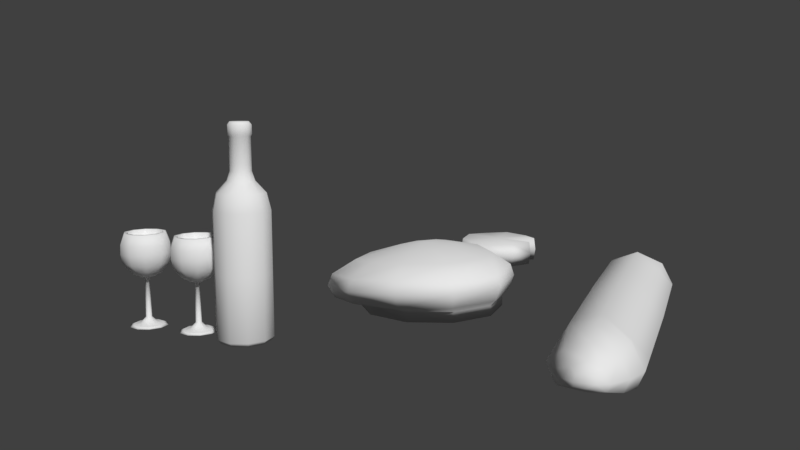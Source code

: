 # Source: French_Edition.blend  (saved by Blender 2.78.0; exported with 4.5.12 LTS)
import bpy
from mathutils import Matrix  # noqa: F401  (used for matrix-valued properties, if any)

bpy.ops.wm.read_factory_settings(use_empty=True)
scene = bpy.context.scene
scene.name = 'Scene'

# ---- collections
col_collection_1 = bpy.data.collections.new('Collection 1'); scene.collection.children.link(col_collection_1)
col_collection_3 = bpy.data.collections.new('Collection 3'); scene.collection.children.link(col_collection_3)
col_collection_3.hide_render = True
col_collection_3.hide_viewport = True

# ---- materials (node trees are filled in below, after node groups)
mat_palette = bpy.data.materials.new('Palette')
mat_palette.alpha_threshold = 0.0
mat_palette.use_transparent_shadow = False
mat_palette.roughness = 0.5
mat_palette.specular_intensity = 0.0
mat_material_002 = bpy.data.materials.new('Material.002')
mat_material_002.alpha_threshold = 0.0
mat_material_002.use_transparent_shadow = False
mat_material_002.diffuse_color = (0.8, 0.6888, 0.3689, 1.0)
mat_material_002.roughness = 0.5
mat_material_002.specular_intensity = 0.0

# ---- material node trees

# ---- world
world_world = bpy.data.worlds.new('World'); scene.world = world_world
world_world.color = (0.05088, 0.05088, 0.05088)
world_world.use_sun_shadow = False
world_world.sun_shadow_jitter_overblur = 0.0
world_world.cycles.sampling_method = 'MANUAL'

# ---- cameras
cam_camera = bpy.data.cameras.new('Camera')
cam_camera.clip_end = 100.0
cam_camera.lens = 35.0
cam_camera.sensor_width = 32.0
cam_camera.sensor_height = 18.0
cam_camera.ortho_scale = 4.214
cam_camera.dof.focus_distance = 0.0
cam_camera.dof.aperture_fstop = 128.0

# ---- meshes
me_cylinder_004 = bpy.data.meshes.new('Cylinder.004')
me_cylinder_004.from_pydata([(0.0, 0.0, -1.0), (1.764e-08, 0.1112, 1.549), (0.0, 1.0, -1.0), (2.131e-08, 0.4412, -0.871), (0.5878, 0.809, -1.0), (0.2593, 0.3569, -0.871), (0.9511, 0.309, -1.0), (0.4196, 0.1363, -0.871), (0.9511, -0.309, -1.0), (0.4196, -0.1363, -0.871), (0.5878, -0.809, -1.0), (0.2593, -0.3569, -0.871), (-8.742e-08, -1.0, -1.0), (-1.726e-08, -0.4412, -0.871), (-0.5878, -0.809, -1.0), (-0.2593, -0.3569, -0.871), (-0.9511, -0.309, -1.0), (-0.4196, -0.1363, -0.871), (-0.9511, 0.309, -1.0), (-0.4196, 0.1363, -0.871), (-0.5878, 0.809, -1.0), (-0.2593, 0.3569, -0.871), (1.823e-08, 0.1592, -0.5649), (2.427e-08, 0.3742, 1.621), (0.09357, 0.1288, -0.5649), (0.1514, 0.04919, -0.5649), (0.1514, -0.04919, -0.5649), (0.09357, -0.1288, -0.5649), (4.317e-09, -0.1592, -0.5649), (-0.09357, -0.1288, -0.5649), (-0.1514, -0.04919, -0.5649), (-0.1514, 0.04919, -0.5649), (-0.09357, 0.1288, -0.5649), (2.54e-08, 0.7142, 1.785), (0.06538, 0.08998, 1.549), (0.1058, 0.03437, 1.549), (0.1058, -0.03437, 1.549), (0.06538, -0.08998, 1.549), (7.914e-09, -0.1112, 1.549), (-0.06538, -0.08998, 1.549), (-0.1058, -0.03437, 1.549), (-0.1058, 0.03437, 1.549), (-0.06538, 0.08998, 1.549), (3.919e-08, 1.207, 2.354), (0.22, 0.3028, 1.621), (0.3559, 0.1156, 1.621), (0.3559, -0.1156, 1.621), (0.22, -0.3028, 1.621), (-8.447e-09, -0.3742, 1.621), (-0.22, -0.3028, 1.621), (-0.3559, -0.1156, 1.621), (-0.3559, 0.1156, 1.621), (-0.22, 0.3028, 1.621), (4.082e-08, 1.293, 3.386), (0.4198, 0.5778, 1.785), (0.6793, 0.2207, 1.785), (0.6793, -0.2207, 1.785), (0.4198, -0.5778, 1.785), (-3.704e-08, -0.7142, 1.785), (-0.4198, -0.5778, 1.785), (-0.6793, -0.2207, 1.785), (-0.6793, 0.2207, 1.785), (-0.4198, 0.5778, 1.785), (1.255, 0.4077, 2.87), (0.7096, 0.9767, 2.354), (1.148, 0.3731, 2.354), (1.148, -0.3731, 2.354), (0.7096, -0.9767, 2.354), (-6.636e-08, -1.207, 2.354), (-0.7096, -0.9767, 2.354), (-1.148, -0.3731, 2.354), (-1.148, 0.3731, 2.354), (-0.7096, 0.9767, 2.354), (0.7601, 1.046, 3.386), (1.23, 0.3996, 3.386), (1.23, -0.3996, 3.386), (0.7601, -1.046, 3.386), (-7.223e-08, -1.293, 3.386), (-0.7601, -1.046, 3.386), (-1.23, -0.3996, 3.386), (-1.23, 0.3996, 3.386), (-0.7601, 1.046, 3.386), (-1.255, -0.4077, 2.87), (0.7755, 1.067, 2.87), (4.288e-08, 1.319, 2.87), (-0.7755, -1.067, 2.87), (-7.247e-08, -1.319, 2.87), (0.7755, -1.067, 2.87), (1.255, -0.4077, 2.87), (-0.7755, 1.067, 2.87), (-1.255, 0.4077, 2.87), (7e-09, 0.9055, 3.932), (0.5322, 0.7326, 3.932), (0.8612, 0.2798, 3.932), (0.8612, -0.2798, 3.932), (0.5322, -0.7326, 3.932), (-4.005e-08, -0.9055, 3.932), (-0.5322, -0.7326, 3.932), (-0.8612, -0.2798, 3.932), (-0.8612, 0.2798, 3.932), (-0.5322, 0.7326, 3.932), (0.6377, 0.8777, 3.932), (3.512e-08, 1.085, 3.932), (1.032, 0.3353, 3.932), (1.032, -0.3353, 3.932), (0.6377, -0.8777, 3.932), (-5.973e-08, -1.085, 3.932), (-0.6377, -0.8777, 3.932), (-1.032, -0.3353, 3.932), (-1.032, 0.3353, 3.932), (-0.6377, 0.8777, 3.932), (1.01e-08, 1.063, 3.399), (4.31e-08, -5.159e-08, 3.399), (0.6247, 0.8598, 3.399), (1.011, 0.3284, 3.399), (1.011, -0.3284, 3.399), (0.6247, -0.8598, 3.399), (-4.512e-08, -1.063, 3.399), (-0.6247, -0.8598, 3.399), (-1.011, -0.3284, 3.399), (-1.011, 0.3284, 3.399), (-0.6247, 0.8598, 3.399), (8.08e-09, 0.7707, -0.9177), (0.453, 0.6235, -0.9177), (0.733, 0.2382, -0.9177), (0.733, -0.2382, -0.9177), (0.453, -0.6235, -0.9177), (-5.93e-08, -0.7707, -0.9177), (-0.453, -0.6235, -0.9177), (-0.733, -0.2382, -0.9177), (-0.733, 0.2382, -0.9177), (-0.453, 0.6235, -0.9177)], [], [(0, 2, 4), (3, 21, 32, 22), (122, 3, 5, 123), (0, 4, 6), (7, 5, 24, 25), (123, 5, 7, 124), (0, 6, 8), (11, 9, 26, 27), (124, 7, 9, 125), (0, 8, 10), (15, 13, 28, 29), (125, 9, 11, 126), (0, 10, 12), (19, 17, 30, 31), (126, 11, 13, 127), (0, 12, 14), (9, 7, 25, 26), (127, 13, 15, 128), (0, 14, 16), (13, 11, 27, 28), (128, 15, 17, 129), (0, 16, 18), (17, 15, 29, 30), (129, 17, 19, 130), (0, 18, 20), (21, 19, 31, 32), (130, 19, 21, 131), (0, 20, 2), (5, 3, 22, 24), (131, 21, 3, 122), (31, 30, 40, 41), (24, 22, 1, 34), (22, 32, 42, 1), (29, 28, 38, 39), (27, 26, 36, 37), (32, 31, 41, 42), (25, 24, 34, 35), (30, 29, 39, 40), (28, 27, 37, 38), (26, 25, 35, 36), (36, 35, 45, 46), (41, 40, 50, 51), (34, 1, 23, 44), (1, 42, 52, 23), (39, 38, 48, 49), (37, 36, 46, 47), (42, 41, 51, 52), (35, 34, 44, 45), (40, 39, 49, 50), (38, 37, 47, 48), (48, 47, 57, 58), (46, 45, 55, 56), (51, 50, 60, 61), (44, 23, 33, 54), (23, 52, 62, 33), (49, 48, 58, 59), (47, 46, 56, 57), (52, 51, 61, 62), (45, 44, 54, 55), (50, 49, 59, 60), (58, 57, 67, 68), (56, 55, 65, 66), (61, 60, 70, 71), (54, 33, 43, 64), (33, 62, 72, 43), (59, 58, 68, 69), (57, 56, 66, 67), (62, 61, 71, 72), (55, 54, 64, 65), (60, 59, 69, 70), (63, 83, 73, 74), (82, 85, 78, 79), (86, 87, 76, 77), (88, 63, 74, 75), (90, 82, 79, 80), (83, 84, 53, 73), (84, 89, 81, 53), (85, 86, 77, 78), (87, 88, 75, 76), (89, 90, 80, 81), (81, 80, 109, 110), (74, 73, 101, 103), (79, 78, 107, 108), (77, 76, 105, 106), (75, 74, 103, 104), (80, 79, 108, 109), (73, 53, 102, 101), (53, 81, 110, 102), (78, 77, 106, 107), (76, 75, 104, 105), (72, 71, 90, 89), (67, 66, 88, 87), (69, 68, 86, 85), (43, 72, 89, 84), (64, 43, 84, 83), (71, 70, 82, 90), (66, 65, 63, 88), (68, 67, 87, 86), (70, 69, 85, 82), (65, 64, 83, 63), (91, 100, 121, 111), (94, 93, 114, 115), (97, 96, 117, 118), (100, 99, 120, 121), (93, 92, 113, 114), (96, 95, 116, 117), (99, 98, 119, 120), (92, 91, 111, 113), (95, 94, 115, 116), (98, 97, 118, 119), (91, 92, 101, 102), (92, 93, 103, 101), (93, 94, 104, 103), (94, 95, 105, 104), (95, 96, 106, 105), (96, 97, 107, 106), (97, 98, 108, 107), (98, 99, 109, 108), (99, 100, 110, 109), (100, 91, 102, 110), (112, 113, 111), (112, 114, 113), (112, 115, 114), (112, 116, 115), (112, 117, 116), (112, 118, 117), (112, 119, 118), (112, 120, 119), (112, 121, 120), (112, 111, 121), (20, 131, 122, 2), (18, 130, 131, 20), (16, 129, 130, 18), (14, 128, 129, 16), (12, 127, 128, 14), (10, 126, 127, 12), (8, 125, 126, 10), (6, 124, 125, 8), (4, 123, 124, 6), (2, 122, 123, 4)])
me_cylinder_004.polygons.foreach_set('use_smooth', [True] * 140)
_uv = me_cylinder_004.uv_layers.new(name='UVMap')
_uv.uv.foreach_set('vector', [0.2109, 0.7906, 0.2109, 0.7906, 0.2109, 0.7906, 0.2109, 0.7906, 0.2109, 0.7906, 0.2109, 0.7906, 0.2109, 0.7906, 0.2109, 0.7906, 0.2109, 0.7906, 0.2109, 0.7906, 0.2109, 0.7906, 0.2109, 0.7906, 0.2109, 0.7906, 0.2109, 0.7906, 0.2109, 0.7906, 0.2109, 0.7906, 0.2109, 0.7906, 0.2109, 0.7906, 0.2109, 0.7906, 0.2109, 0.7906, 0.2109, 0.7906, 0.2109, 0.7906, 0.2109, 0.7906, 0.2109, 0.7906, 0.2109, 0.7906, 0.2109, 0.7906, 0.2109, 0.7906, 0.2109, 0.7906, 0.2109, 0.7906, 0.2109, 0.7906, 0.2109, 0.7906, 0.2109, 0.7906, 0.2109, 0.7906, 0.2109, 0.7906, 0.2109, 0.7906, 0.2109, 0.7906, 0.2109, 0.7906, 0.2109, 0.7906, 0.2109, 0.7906, 0.2109, 0.7906, 0.2109, 0.7906, 0.2109, 0.7906, 0.2109, 0.7906, 0.2109, 0.7906, 0.2109, 0.7906, 0.2109, 0.7906, 0.2109, 0.7906, 0.2109, 0.7906, 0.2109, 0.7906, 0.2109, 0.7906, 0.2109, 0.7906, 0.2109, 0.7906, 0.2109, 0.7906, 0.2109, 0.7906, 0.2109, 0.7906, 0.2109, 0.7906, 0.2109, 0.7906, 0.2109, 0.7906, 0.2109, 0.7906, 0.2109, 0.7906, 0.2109, 0.7906, 0.2109, 0.7906, 0.2109, 0.7906, 0.2109, 0.7906, 0.2109, 0.7906, 0.2109, 0.7906, 0.2109, 0.7906, 0.2109, 0.7906, 0.2109, 0.7906, 0.2109, 0.7906, 0.2109, 0.7906, 0.2109, 0.7906, 0.2109, 0.7906, 0.2109, 0.7906, 0.2109, 0.7906, 0.2109, 0.7906, 0.2109, 0.7906, 0.2109, 0.7906, 0.2109, 0.7906, 0.2109, 0.7906, 0.2109, 0.7906, 0.2109, 0.7906, 0.2109, 0.7906, 0.2109, 0.7906, 0.2109, 0.7906, 0.2109, 0.7906, 0.2109, 0.7906, 0.2109, 0.7906, 0.2109, 0.7906, 0.2109, 0.7906, 0.2109, 0.7906, 0.2109, 0.7906, 0.2109, 0.7906, 0.2109, 0.7906, 0.2109, 0.7906, 0.2109, 0.7906, 0.2109, 0.7906, 0.2109, 0.7906, 0.2109, 0.7906, 0.2109, 0.7906, 0.2109, 0.7906, 0.2109, 0.7906, 0.2109, 0.7906, 0.2109, 0.7906, 0.2109, 0.7906, 0.2109, 0.7906, 0.2109, 0.7906, 0.2109, 0.7906, 0.2109, 0.7906, 0.2109, 0.7906, 0.2109, 0.7906, 0.2109, 0.7906, 0.2109, 0.7906, 0.2109, 0.7906, 0.2109, 0.7906, 0.2109, 0.7906, 0.2109, 0.7906, 0.2109, 0.7906, 0.2109, 0.7906, 0.2109, 0.7906, 0.2109, 0.7906, 0.2109, 0.7906, 0.2109, 0.7906, 0.2109, 0.7906, 0.2109, 0.7906, 0.2109, 0.7906, 0.2109, 0.7906, 0.2109, 0.7906, 0.2109, 0.7906, 0.2109, 0.7906, 0.2109, 0.7906, 0.2109, 0.7906, 0.2109, 0.7906, 0.2109, 0.7906, 0.2109, 0.7906, 0.2109, 0.7906, 0.2109, 0.7906, 0.2109, 0.7906, 0.2109, 0.7906, 0.2109, 0.7906, 0.2109, 0.7906, 0.2109, 0.7906, 0.2109, 0.7906, 0.2109, 0.7906, 0.2109, 0.7906, 0.2109, 0.7906, 0.2109, 0.7906, 0.2109, 0.7906, 0.2109, 0.7906, 0.2109, 0.7906, 0.2109, 0.7906, 0.2109, 0.7906, 0.2109, 0.7906, 0.2109, 0.7906, 0.2109, 0.7906, 0.2109, 0.7906, 0.2109, 0.7906, 0.2109, 0.7906, 0.2109, 0.7906, 0.2109, 0.7906, 0.2109, 0.7906, 0.2109, 0.7906, 0.2109, 0.7906, 0.2109, 0.7906, 0.2109, 0.7906, 0.2109, 0.7906, 0.2109, 0.7906, 0.2109, 0.7906, 0.2109, 0.7906, 0.2109, 0.7906, 0.2109, 0.7906, 0.2109, 0.7906, 0.2109, 0.7906, 0.2109, 0.7906, 0.2109, 0.7906, 0.2109, 0.7906, 0.2109, 0.7906, 0.2109, 0.7906, 0.2109, 0.7906, 0.2109, 0.7906, 0.2109, 0.7906, 0.2109, 0.7906, 0.2109, 0.7906, 0.2109, 0.7906, 0.2109, 0.7906, 0.2109, 0.7906, 0.2109, 0.7906, 0.2109, 0.7906, 0.2109, 0.7906, 0.2109, 0.7906, 0.2109, 0.7906, 0.2109, 0.7906, 0.2109, 0.7906, 0.2109, 0.7906, 0.2109, 0.7906, 0.2109, 0.7906, 0.2109, 0.7906, 0.2109, 0.7906, 0.2109, 0.7906, 0.2109, 0.7906, 0.2109, 0.7906, 0.2109, 0.7906, 0.2109, 0.7906, 0.2109, 0.7906, 0.2109, 0.7906, 0.2109, 0.7906, 0.2109, 0.7906, 0.2109, 0.7906, 0.2109, 0.7906, 0.2109, 0.7906, 0.2109, 0.7906, 0.2109, 0.7906, 0.2109, 0.7906, 0.2109, 0.7906, 0.2109, 0.7906, 0.2109, 0.7906, 0.2109, 0.7906, 0.2109, 0.7906, 0.2109, 0.7906, 0.2109, 0.7906, 0.2109, 0.7906, 0.2109, 0.7906, 0.2109, 0.7906, 0.2109, 0.7906, 0.2109, 0.7906, 0.2109, 0.7906, 0.2109, 0.7906, 0.2109, 0.7906, 0.2109, 0.7906, 0.2109, 0.7906, 0.2109, 0.7906, 0.2109, 0.7906, 0.2109, 0.7906, 0.2109, 0.7906, 0.2109, 0.7906, 0.2109, 0.7906, 0.2109, 0.7906, 0.2109, 0.7906, 0.2109, 0.7906, 0.2109, 0.7906, 0.2109, 0.7906, 0.2109, 0.7906, 0.2109, 0.7906, 0.2109, 0.7906, 0.2109, 0.7906, 0.2109, 0.7906, 0.2109, 0.7906, 0.2109, 0.7906, 0.2109, 0.7906, 0.2109, 0.7906, 0.2109, 0.7906, 0.2109, 0.7906, 0.2109, 0.7906, 0.2109, 0.7906, 0.2109, 0.7906, 0.2109, 0.7906, 0.2109, 0.7906, 0.2109, 0.7906, 0.2109, 0.7906, 0.2109, 0.7906, 0.2109, 0.7906, 0.2109, 0.7906, 0.2109, 0.7906, 0.2109, 0.7906, 0.2109, 0.7906, 0.2109, 0.7906, 0.2109, 0.7906, 0.2109, 0.7906, 0.2109, 0.7906, 0.2109, 0.7906, 0.2109, 0.7906, 0.2109, 0.7906, 0.2109, 0.7906, 0.2109, 0.7906, 0.2109, 0.7906, 0.2109, 0.7906, 0.2109, 0.7906, 0.2109, 0.7906, 0.2109, 0.7906, 0.2109, 0.7906, 0.2109, 0.7906, 0.2109, 0.7906, 0.2109, 0.7906, 0.2109, 0.7906, 0.2109, 0.7906, 0.2109, 0.7906, 0.2109, 0.7906, 0.2109, 0.7906, 0.2109, 0.7906, 0.2109, 0.7906, 0.2109, 0.7906, 0.2109, 0.7906, 0.2109, 0.7906, 0.2109, 0.7906, 0.2109, 0.7906, 0.2109, 0.7906, 0.2109, 0.7906, 0.2109, 0.7906, 0.2109, 0.7906, 0.2109, 0.7906, 0.2109, 0.7906, 0.2109, 0.7906, 0.2109, 0.7906, 0.2109, 0.7906, 0.2109, 0.7906, 0.2109, 0.7906, 0.2109, 0.7906, 0.2109, 0.7906, 0.2109, 0.7906, 0.2109, 0.7906, 0.2109, 0.7906, 0.2109, 0.7906, 0.2109, 0.7906, 0.2109, 0.7906, 0.2109, 0.7906, 0.2109, 0.7906, 0.2109, 0.7906, 0.2109, 0.7906, 0.2109, 0.7906, 0.2109, 0.7906, 0.2109, 0.7906, 0.2109, 0.7906, 0.2109, 0.7906, 0.2109, 0.7906, 0.2109, 0.7906, 0.2109, 0.7906, 0.2109, 0.7906, 0.2109, 0.7906, 0.2109, 0.7906, 0.2109, 0.7906, 0.2109, 0.7906, 0.2109, 0.7906, 0.2109, 0.7906, 0.2109, 0.7906, 0.2109, 0.7906, 0.2109, 0.7906, 0.2109, 0.7906, 0.2109, 0.7906, 0.2109, 0.7906, 0.2109, 0.7906, 0.2109, 0.7906, 0.2109, 0.7906, 0.2109, 0.7906, 0.2109, 0.7906, 0.2109, 0.7906, 0.2109, 0.7906, 0.2109, 0.7906, 0.2109, 0.7906, 0.2109, 0.7906, 0.2109, 0.7906, 0.2109, 0.7906, 0.2109, 0.7906, 0.2109, 0.7906, 0.2109, 0.7906, 0.2109, 0.7906, 0.2109, 0.7906, 0.2109, 0.7906, 0.2109, 0.7906, 0.2109, 0.7906, 0.2109, 0.7906, 0.2109, 0.7906, 0.2109, 0.7906, 0.2109, 0.7906, 0.2109, 0.7906, 0.2109, 0.7906, 0.2109, 0.7906, 0.2109, 0.7906, 0.2109, 0.7906, 0.2109, 0.7906, 0.2109, 0.7906, 0.2109, 0.7906, 0.2109, 0.7906, 0.2109, 0.7906, 0.2109, 0.7906, 0.2109, 0.7906, 0.2109, 0.7906, 0.2109, 0.7906, 0.2109, 0.7906, 0.2109, 0.7906, 0.2109, 0.7906, 0.2109, 0.7906, 0.2109, 0.7906, 0.2109, 0.7906, 0.2109, 0.7906, 0.2109, 0.7906, 0.2109, 0.7906, 0.2109, 0.7906, 0.2109, 0.7906, 0.2109, 0.7906, 0.2109, 0.7906, 0.2109, 0.7906, 0.2109, 0.7906, 0.2109, 0.7906, 0.2109, 0.7906, 0.2109, 0.7906, 0.2109, 0.7906, 0.2109, 0.7906, 0.2109, 0.7906, 0.2109, 0.7906, 0.2109, 0.7906, 0.2109, 0.7906, 0.2109, 0.7906, 0.2109, 0.7906, 0.2109, 0.7906, 0.2109, 0.7906, 0.2109, 0.7906, 0.2109, 0.7906, 0.2109, 0.7906, 0.2109, 0.7906, 0.2109, 0.7906, 0.2109, 0.7906, 0.2109, 0.7906, 0.2109, 0.7906, 0.2109, 0.7906, 0.2109, 0.7906, 0.2109, 0.7906, 0.2109, 0.7906, 0.2109, 0.7906, 0.2109, 0.7906, 0.2109, 0.7906, 0.2109, 0.7906, 0.2109, 0.7906, 0.2109, 0.7906, 0.2109, 0.7906, 0.2109, 0.7906, 0.2109, 0.7906, 0.2109, 0.7906, 0.2109, 0.7906, 0.2109, 0.7906, 0.2109, 0.7906, 0.2109, 0.7906, 0.2109, 0.7906, 0.2109, 0.7906, 0.2109, 0.7906, 0.2109, 0.7906, 0.2109, 0.7906, 0.2109, 0.7906, 0.2109, 0.7906, 0.2109, 0.7906, 0.2109, 0.7906, 0.2109, 0.7906, 0.2109, 0.7906, 0.2109, 0.7906, 0.2109, 0.7906, 0.2109, 0.7906, 0.2109, 0.7906, 0.2109, 0.7906, 0.2109, 0.7906, 0.2109, 0.7906, 0.2109, 0.7906, 0.2109, 0.7906, 0.2109, 0.7906, 0.2109, 0.7906, 0.2109, 0.7906, 0.2109, 0.7906, 0.2109, 0.7906, 0.2109, 0.7906, 0.2109, 0.7906, 0.2109, 0.7906, 0.2109, 0.7906, 0.2109, 0.7906, 0.2109, 0.7906, 0.2109, 0.7906, 0.2109, 0.7906, 0.2109, 0.7906, 0.2109, 0.7906, 0.2109, 0.7906, 0.2109, 0.7906, 0.2109, 0.7906, 0.2109, 0.7906, 0.2109, 0.7906, 0.2109, 0.7906, 0.2109, 0.7906, 0.2109, 0.7906, 0.2109, 0.7906, 0.2109, 0.7906, 0.2109, 0.7906, 0.2109, 0.7906, 0.2109, 0.7906, 0.2109, 0.7906, 0.2109, 0.7906, 0.2109, 0.7906, 0.2109, 0.7906, 0.2109, 0.7906, 0.2109, 0.7906, 0.2109, 0.7906, 0.2109, 0.7906, 0.2109, 0.7906, 0.2109, 0.7906, 0.2109, 0.7906, 0.2109, 0.7906, 0.2109, 0.7906, 0.2109, 0.7906, 0.2109, 0.7906, 0.2109, 0.7906, 0.2109, 0.7906, 0.2109, 0.7906, 0.2109, 0.7906, 0.2109, 0.7906, 0.2109, 0.7906, 0.2109, 0.7906, 0.2109, 0.7906, 0.2109, 0.7906, 0.2109, 0.7906, 0.2109, 0.7906, 0.2109, 0.7906, 0.2109, 0.7906, 0.2109, 0.7906, 0.2109, 0.7906, 0.2109, 0.7906, 0.2109, 0.7906, 0.2109, 0.7906, 0.2109, 0.7906, 0.2109, 0.7906, 0.2109, 0.7906, 0.2109, 0.7906, 0.2109, 0.7906, 0.2109, 0.7906, 0.2109, 0.7906, 0.2109, 0.7906, 0.2109, 0.7906, 0.2109, 0.7906, 0.2109, 0.7906, 0.2109, 0.7906, 0.2109, 0.7906, 0.2109, 0.7906, 0.2109, 0.7906, 0.2109, 0.7906, 0.2109, 0.7906, 0.2109, 0.7906, 0.2109, 0.7906, 0.2109, 0.7906, 0.2109, 0.7906, 0.2109, 0.7906, 0.2109, 0.7906, 0.2109, 0.7906, 0.2109, 0.7906, 0.2109, 0.7906, 0.2109, 0.7906, 0.2109, 0.7906])
me_cylinder_004.materials.append(mat_palette)
me_cylinder_004.use_remesh_preserve_volume = False
me_cylinder_004.use_remesh_preserve_attributes = False
me_cylinder_004.use_mirror_vertex_groups = False
me_cylinder_004.update()
me_cylinder_003 = bpy.data.meshes.new('Cylinder.003')
me_cylinder_003.from_pydata([(0.0, 0.0, -1.0), (1.764e-08, 0.1112, 1.549), (0.0, 1.0, -1.0), (2.131e-08, 0.4412, -0.871), (0.5878, 0.809, -1.0), (0.2593, 0.3569, -0.871), (0.9511, 0.309, -1.0), (0.4196, 0.1363, -0.871), (0.9511, -0.309, -1.0), (0.4196, -0.1363, -0.871), (0.5878, -0.809, -1.0), (0.2593, -0.3569, -0.871), (-8.742e-08, -1.0, -1.0), (-1.726e-08, -0.4412, -0.871), (-0.5878, -0.809, -1.0), (-0.2593, -0.3569, -0.871), (-0.9511, -0.309, -1.0), (-0.4196, -0.1363, -0.871), (-0.9511, 0.309, -1.0), (-0.4196, 0.1363, -0.871), (-0.5878, 0.809, -1.0), (-0.2593, 0.3569, -0.871), (1.823e-08, 0.1592, -0.5649), (2.427e-08, 0.3742, 1.621), (0.09357, 0.1288, -0.5649), (0.1514, 0.04919, -0.5649), (0.1514, -0.04919, -0.5649), (0.09357, -0.1288, -0.5649), (4.317e-09, -0.1592, -0.5649), (-0.09357, -0.1288, -0.5649), (-0.1514, -0.04919, -0.5649), (-0.1514, 0.04919, -0.5649), (-0.09357, 0.1288, -0.5649), (2.54e-08, 0.7142, 1.785), (0.06538, 0.08998, 1.549), (0.1058, 0.03437, 1.549), (0.1058, -0.03437, 1.549), (0.06538, -0.08998, 1.549), (7.914e-09, -0.1112, 1.549), (-0.06538, -0.08998, 1.549), (-0.1058, -0.03437, 1.549), (-0.1058, 0.03437, 1.549), (-0.06538, 0.08998, 1.549), (3.919e-08, 1.207, 2.354), (0.22, 0.3028, 1.621), (0.3559, 0.1156, 1.621), (0.3559, -0.1156, 1.621), (0.22, -0.3028, 1.621), (-8.447e-09, -0.3742, 1.621), (-0.22, -0.3028, 1.621), (-0.3559, -0.1156, 1.621), (-0.3559, 0.1156, 1.621), (-0.22, 0.3028, 1.621), (4.082e-08, 1.293, 3.386), (0.4198, 0.5778, 1.785), (0.6793, 0.2207, 1.785), (0.6793, -0.2207, 1.785), (0.4198, -0.5778, 1.785), (-3.704e-08, -0.7142, 1.785), (-0.4198, -0.5778, 1.785), (-0.6793, -0.2207, 1.785), (-0.6793, 0.2207, 1.785), (-0.4198, 0.5778, 1.785), (1.255, 0.4077, 2.87), (0.7096, 0.9767, 2.354), (1.148, 0.3731, 2.354), (1.148, -0.3731, 2.354), (0.7096, -0.9767, 2.354), (-6.636e-08, -1.207, 2.354), (-0.7096, -0.9767, 2.354), (-1.148, -0.3731, 2.354), (-1.148, 0.3731, 2.354), (-0.7096, 0.9767, 2.354), (0.7601, 1.046, 3.386), (1.23, 0.3996, 3.386), (1.23, -0.3996, 3.386), (0.7601, -1.046, 3.386), (-7.223e-08, -1.293, 3.386), (-0.7601, -1.046, 3.386), (-1.23, -0.3996, 3.386), (-1.23, 0.3996, 3.386), (-0.7601, 1.046, 3.386), (-1.255, -0.4077, 2.87), (0.7755, 1.067, 2.87), (4.288e-08, 1.319, 2.87), (-0.7755, -1.067, 2.87), (-7.247e-08, -1.319, 2.87), (0.7755, -1.067, 2.87), (1.255, -0.4077, 2.87), (-0.7755, 1.067, 2.87), (-1.255, 0.4077, 2.87), (7e-09, 0.9055, 3.932), (0.5322, 0.7326, 3.932), (0.8612, 0.2798, 3.932), (0.8612, -0.2798, 3.932), (0.5322, -0.7326, 3.932), (-4.005e-08, -0.9055, 3.932), (-0.5322, -0.7326, 3.932), (-0.8612, -0.2798, 3.932), (-0.8612, 0.2798, 3.932), (-0.5322, 0.7326, 3.932), (0.6377, 0.8777, 3.932), (3.512e-08, 1.085, 3.932), (1.032, 0.3353, 3.932), (1.032, -0.3353, 3.932), (0.6377, -0.8777, 3.932), (-5.973e-08, -1.085, 3.932), (-0.6377, -0.8777, 3.932), (-1.032, -0.3353, 3.932), (-1.032, 0.3353, 3.932), (-0.6377, 0.8777, 3.932), (1.082e-08, 1.099, 3.353), (4.496e-08, -5.467e-08, 3.353), (0.6462, 0.8894, 3.353), (1.046, 0.3397, 3.353), (1.046, -0.3397, 3.353), (0.6462, -0.8894, 3.353), (-4.63e-08, -1.099, 3.353), (-0.6462, -0.8894, 3.353), (-1.046, -0.3397, 3.353), (-1.046, 0.3397, 3.353), (-0.6462, 0.8894, 3.353), (8.08e-09, 0.7707, -0.9177), (0.453, 0.6235, -0.9177), (0.733, 0.2382, -0.9177), (0.733, -0.2382, -0.9177), (0.453, -0.6235, -0.9177), (-5.93e-08, -0.7707, -0.9177), (-0.453, -0.6235, -0.9177), (-0.733, -0.2382, -0.9177), (-0.733, 0.2382, -0.9177), (-0.453, 0.6235, -0.9177)], [], [(0, 2, 4), (3, 21, 32, 22), (122, 3, 5, 123), (0, 4, 6), (7, 5, 24, 25), (123, 5, 7, 124), (0, 6, 8), (11, 9, 26, 27), (124, 7, 9, 125), (0, 8, 10), (15, 13, 28, 29), (125, 9, 11, 126), (0, 10, 12), (19, 17, 30, 31), (126, 11, 13, 127), (0, 12, 14), (9, 7, 25, 26), (127, 13, 15, 128), (0, 14, 16), (13, 11, 27, 28), (128, 15, 17, 129), (0, 16, 18), (17, 15, 29, 30), (129, 17, 19, 130), (0, 18, 20), (21, 19, 31, 32), (130, 19, 21, 131), (0, 20, 2), (5, 3, 22, 24), (131, 21, 3, 122), (31, 30, 40, 41), (24, 22, 1, 34), (22, 32, 42, 1), (29, 28, 38, 39), (27, 26, 36, 37), (32, 31, 41, 42), (25, 24, 34, 35), (30, 29, 39, 40), (28, 27, 37, 38), (26, 25, 35, 36), (36, 35, 45, 46), (41, 40, 50, 51), (34, 1, 23, 44), (1, 42, 52, 23), (39, 38, 48, 49), (37, 36, 46, 47), (42, 41, 51, 52), (35, 34, 44, 45), (40, 39, 49, 50), (38, 37, 47, 48), (48, 47, 57, 58), (46, 45, 55, 56), (51, 50, 60, 61), (44, 23, 33, 54), (23, 52, 62, 33), (49, 48, 58, 59), (47, 46, 56, 57), (52, 51, 61, 62), (45, 44, 54, 55), (50, 49, 59, 60), (58, 57, 67, 68), (56, 55, 65, 66), (61, 60, 70, 71), (54, 33, 43, 64), (33, 62, 72, 43), (59, 58, 68, 69), (57, 56, 66, 67), (62, 61, 71, 72), (55, 54, 64, 65), (60, 59, 69, 70), (63, 83, 73, 74), (82, 85, 78, 79), (86, 87, 76, 77), (88, 63, 74, 75), (90, 82, 79, 80), (83, 84, 53, 73), (84, 89, 81, 53), (85, 86, 77, 78), (87, 88, 75, 76), (89, 90, 80, 81), (81, 80, 109, 110), (74, 73, 101, 103), (79, 78, 107, 108), (77, 76, 105, 106), (75, 74, 103, 104), (80, 79, 108, 109), (73, 53, 102, 101), (53, 81, 110, 102), (78, 77, 106, 107), (76, 75, 104, 105), (72, 71, 90, 89), (67, 66, 88, 87), (69, 68, 86, 85), (43, 72, 89, 84), (64, 43, 84, 83), (71, 70, 82, 90), (66, 65, 63, 88), (68, 67, 87, 86), (70, 69, 85, 82), (65, 64, 83, 63), (91, 100, 121, 111), (94, 93, 114, 115), (97, 96, 117, 118), (100, 99, 120, 121), (93, 92, 113, 114), (96, 95, 116, 117), (99, 98, 119, 120), (92, 91, 111, 113), (95, 94, 115, 116), (98, 97, 118, 119), (91, 92, 101, 102), (92, 93, 103, 101), (93, 94, 104, 103), (94, 95, 105, 104), (95, 96, 106, 105), (96, 97, 107, 106), (97, 98, 108, 107), (98, 99, 109, 108), (99, 100, 110, 109), (100, 91, 102, 110), (112, 113, 111), (112, 114, 113), (112, 115, 114), (112, 116, 115), (112, 117, 116), (112, 118, 117), (112, 119, 118), (112, 120, 119), (112, 121, 120), (112, 111, 121), (20, 131, 122, 2), (18, 130, 131, 20), (16, 129, 130, 18), (14, 128, 129, 16), (12, 127, 128, 14), (10, 126, 127, 12), (8, 125, 126, 10), (6, 124, 125, 8), (4, 123, 124, 6), (2, 122, 123, 4)])
me_cylinder_003.polygons.foreach_set('use_smooth', [True] * 140)
_uv = me_cylinder_003.uv_layers.new(name='UVMap')
_uv.uv.foreach_set('vector', [0.2109, 0.7906, 0.2109, 0.7906, 0.2109, 0.7906, 0.2109, 0.7906, 0.2109, 0.7906, 0.2109, 0.7906, 0.2109, 0.7906, 0.2109, 0.7906, 0.2109, 0.7906, 0.2109, 0.7906, 0.2109, 0.7906, 0.2109, 0.7906, 0.2109, 0.7906, 0.2109, 0.7906, 0.2109, 0.7906, 0.2109, 0.7906, 0.2109, 0.7906, 0.2109, 0.7906, 0.2109, 0.7906, 0.2109, 0.7906, 0.2109, 0.7906, 0.2109, 0.7906, 0.2109, 0.7906, 0.2109, 0.7906, 0.2109, 0.7906, 0.2109, 0.7906, 0.2109, 0.7906, 0.2109, 0.7906, 0.2109, 0.7906, 0.2109, 0.7906, 0.2109, 0.7906, 0.2109, 0.7906, 0.2109, 0.7906, 0.2109, 0.7906, 0.2109, 0.7906, 0.2109, 0.7906, 0.2109, 0.7906, 0.2109, 0.7906, 0.2109, 0.7906, 0.2109, 0.7906, 0.2109, 0.7906, 0.2109, 0.7906, 0.2109, 0.7906, 0.2109, 0.7906, 0.2109, 0.7906, 0.2109, 0.7906, 0.2109, 0.7906, 0.2109, 0.7906, 0.2109, 0.7906, 0.2109, 0.7906, 0.2109, 0.7906, 0.2109, 0.7906, 0.2109, 0.7906, 0.2109, 0.7906, 0.2109, 0.7906, 0.2109, 0.7906, 0.2109, 0.7906, 0.2109, 0.7906, 0.2109, 0.7906, 0.2109, 0.7906, 0.2109, 0.7906, 0.2109, 0.7906, 0.2109, 0.7906, 0.2109, 0.7906, 0.2109, 0.7906, 0.2109, 0.7906, 0.2109, 0.7906, 0.2109, 0.7906, 0.2109, 0.7906, 0.2109, 0.7906, 0.2109, 0.7906, 0.2109, 0.7906, 0.2109, 0.7906, 0.2109, 0.7906, 0.2109, 0.7906, 0.2109, 0.7906, 0.2109, 0.7906, 0.2109, 0.7906, 0.2109, 0.7906, 0.2109, 0.7906, 0.2109, 0.7906, 0.2109, 0.7906, 0.2109, 0.7906, 0.2109, 0.7906, 0.2109, 0.7906, 0.2109, 0.7906, 0.2109, 0.7906, 0.2109, 0.7906, 0.2109, 0.7906, 0.2109, 0.7906, 0.2109, 0.7906, 0.2109, 0.7906, 0.2109, 0.7906, 0.2109, 0.7906, 0.2109, 0.7906, 0.2109, 0.7906, 0.2109, 0.7906, 0.2109, 0.7906, 0.2109, 0.7906, 0.2109, 0.7906, 0.2109, 0.7906, 0.2109, 0.7906, 0.2109, 0.7906, 0.2109, 0.7906, 0.2109, 0.7906, 0.2109, 0.7906, 0.2109, 0.7906, 0.2109, 0.7906, 0.2109, 0.7906, 0.2109, 0.7906, 0.2109, 0.7906, 0.2109, 0.7906, 0.2109, 0.7906, 0.2109, 0.7906, 0.2109, 0.7906, 0.2109, 0.7906, 0.2109, 0.7906, 0.2109, 0.7906, 0.2109, 0.7906, 0.2109, 0.7906, 0.2109, 0.7906, 0.2109, 0.7906, 0.2109, 0.7906, 0.2109, 0.7906, 0.2109, 0.7906, 0.2109, 0.7906, 0.2109, 0.7906, 0.2109, 0.7906, 0.2109, 0.7906, 0.2109, 0.7906, 0.2109, 0.7906, 0.2109, 0.7906, 0.2109, 0.7906, 0.2109, 0.7906, 0.2109, 0.7906, 0.2109, 0.7906, 0.2109, 0.7906, 0.2109, 0.7906, 0.2109, 0.7906, 0.2109, 0.7906, 0.2109, 0.7906, 0.2109, 0.7906, 0.2109, 0.7906, 0.2109, 0.7906, 0.2109, 0.7906, 0.2109, 0.7906, 0.2109, 0.7906, 0.2109, 0.7906, 0.2109, 0.7906, 0.2109, 0.7906, 0.2109, 0.7906, 0.2109, 0.7906, 0.2109, 0.7906, 0.2109, 0.7906, 0.2109, 0.7906, 0.2109, 0.7906, 0.2109, 0.7906, 0.2109, 0.7906, 0.2109, 0.7906, 0.2109, 0.7906, 0.2109, 0.7906, 0.2109, 0.7906, 0.2109, 0.7906, 0.2109, 0.7906, 0.2109, 0.7906, 0.2109, 0.7906, 0.2109, 0.7906, 0.2109, 0.7906, 0.2109, 0.7906, 0.2109, 0.7906, 0.2109, 0.7906, 0.2109, 0.7906, 0.2109, 0.7906, 0.2109, 0.7906, 0.2109, 0.7906, 0.2109, 0.7906, 0.2109, 0.7906, 0.2109, 0.7906, 0.2109, 0.7906, 0.2109, 0.7906, 0.2109, 0.7906, 0.2109, 0.7906, 0.2109, 0.7906, 0.2109, 0.7906, 0.2109, 0.7906, 0.2109, 0.7906, 0.2109, 0.7906, 0.2109, 0.7906, 0.2109, 0.7906, 0.2109, 0.7906, 0.9328, 0.6922, 0.9328, 0.6922, 0.9328, 0.6922, 0.9328, 0.6922, 0.9328, 0.6922, 0.9328, 0.6922, 0.9328, 0.6922, 0.9328, 0.6922, 0.9328, 0.6922, 0.9328, 0.6922, 0.9328, 0.6922, 0.9328, 0.6922, 0.9328, 0.6922, 0.9328, 0.6922, 0.9328, 0.6922, 0.9328, 0.6922, 0.9328, 0.6922, 0.9328, 0.6922, 0.9328, 0.6922, 0.9328, 0.6922, 0.9328, 0.6922, 0.9328, 0.6922, 0.9328, 0.6922, 0.9328, 0.6922, 0.9328, 0.6922, 0.9328, 0.6922, 0.9328, 0.6922, 0.9328, 0.6922, 0.9328, 0.6922, 0.9328, 0.6922, 0.9328, 0.6922, 0.9328, 0.6922, 0.9328, 0.6922, 0.9328, 0.6922, 0.9328, 0.6922, 0.9328, 0.6922, 0.9328, 0.6922, 0.9328, 0.6922, 0.9328, 0.6922, 0.9328, 0.6922, 0.9297, 0.6984, 0.9297, 0.6984, 0.9297, 0.6984, 0.9297, 0.6984, 0.9297, 0.6984, 0.9297, 0.6984, 0.9297, 0.6984, 0.9297, 0.6984, 0.9297, 0.6984, 0.9297, 0.6984, 0.9297, 0.6984, 0.9297, 0.6984, 0.9297, 0.6984, 0.9297, 0.6984, 0.9297, 0.6984, 0.9297, 0.6984, 0.9297, 0.6984, 0.9297, 0.6984, 0.9297, 0.6984, 0.9297, 0.6984, 0.9297, 0.6984, 0.9297, 0.6984, 0.9297, 0.6984, 0.9297, 0.6984, 0.9297, 0.6984, 0.9297, 0.6984, 0.9297, 0.6984, 0.9297, 0.6984, 0.9297, 0.6984, 0.9297, 0.6984, 0.9297, 0.6984, 0.9297, 0.6984, 0.9297, 0.6984, 0.9297, 0.6984, 0.9297, 0.6984, 0.9297, 0.6984, 0.9297, 0.6984, 0.9297, 0.6984, 0.9297, 0.6984, 0.9297, 0.6984, 0.9297, 0.6984, 0.9297, 0.6984, 0.9297, 0.6984, 0.9297, 0.6984, 0.9297, 0.6984, 0.9297, 0.6984, 0.9297, 0.6984, 0.9297, 0.6984, 0.9297, 0.6984, 0.9297, 0.6984, 0.9297, 0.6984, 0.9297, 0.6984, 0.9297, 0.6984, 0.9297, 0.6984, 0.9297, 0.6984, 0.9297, 0.6984, 0.9297, 0.6984, 0.9297, 0.6984, 0.9297, 0.6984, 0.9297, 0.6984, 0.9297, 0.6984, 0.9297, 0.6984, 0.9297, 0.6984, 0.9297, 0.6984, 0.9297, 0.6984, 0.9297, 0.6984, 0.9297, 0.6984, 0.9297, 0.6984, 0.9297, 0.6984, 0.9297, 0.6984, 0.9297, 0.6984, 0.9297, 0.6984, 0.9297, 0.6984, 0.9297, 0.6984, 0.9297, 0.6984, 0.9297, 0.6984, 0.9297, 0.6984, 0.9297, 0.6984, 0.9297, 0.6984, 0.9297, 0.6984, 0.2109, 0.7906, 0.2109, 0.7906, 0.2109, 0.7906, 0.2109, 0.7906, 0.2109, 0.7906, 0.2109, 0.7906, 0.2109, 0.7906, 0.2109, 0.7906, 0.2109, 0.7906, 0.2109, 0.7906, 0.2109, 0.7906, 0.2109, 0.7906, 0.2109, 0.7906, 0.2109, 0.7906, 0.2109, 0.7906, 0.2109, 0.7906, 0.2109, 0.7906, 0.2109, 0.7906, 0.2109, 0.7906, 0.2109, 0.7906, 0.2109, 0.7906, 0.2109, 0.7906, 0.2109, 0.7906, 0.2109, 0.7906, 0.2109, 0.7906, 0.2109, 0.7906, 0.2109, 0.7906, 0.2109, 0.7906, 0.2109, 0.7906, 0.2109, 0.7906, 0.2109, 0.7906, 0.2109, 0.7906, 0.2109, 0.7906, 0.2109, 0.7906, 0.2109, 0.7906, 0.2109, 0.7906, 0.2109, 0.7906, 0.2109, 0.7906, 0.2109, 0.7906, 0.2109, 0.7906, 0.9297, 0.6984, 0.9297, 0.6984, 0.9297, 0.6984, 0.9297, 0.6984, 0.9297, 0.6984, 0.9297, 0.6984, 0.9297, 0.6984, 0.9297, 0.6984, 0.9297, 0.6984, 0.9297, 0.6984, 0.9297, 0.6984, 0.9297, 0.6984, 0.9297, 0.6984, 0.9297, 0.6984, 0.9297, 0.6984, 0.9297, 0.6984, 0.9297, 0.6984, 0.9297, 0.6984, 0.9297, 0.6984, 0.9297, 0.6984, 0.9297, 0.6984, 0.9297, 0.6984, 0.9297, 0.6984, 0.9297, 0.6984, 0.9297, 0.6984, 0.9297, 0.6984, 0.9297, 0.6984, 0.9297, 0.6984, 0.9297, 0.6984, 0.9297, 0.6984, 0.9297, 0.6984, 0.9297, 0.6984, 0.9297, 0.6984, 0.9297, 0.6984, 0.9297, 0.6984, 0.9297, 0.6984, 0.9297, 0.6984, 0.9297, 0.6984, 0.9297, 0.6984, 0.9297, 0.6984, 0.2109, 0.7906, 0.2109, 0.7906, 0.2109, 0.7906, 0.2109, 0.7906, 0.2109, 0.7906, 0.2109, 0.7906, 0.2109, 0.7906, 0.2109, 0.7906, 0.2109, 0.7906, 0.2109, 0.7906, 0.2109, 0.7906, 0.2109, 0.7906, 0.2109, 0.7906, 0.2109, 0.7906, 0.2109, 0.7906, 0.2109, 0.7906, 0.2109, 0.7906, 0.2109, 0.7906, 0.2109, 0.7906, 0.2109, 0.7906, 0.2109, 0.7906, 0.2109, 0.7906, 0.2109, 0.7906, 0.2109, 0.7906, 0.2109, 0.7906, 0.2109, 0.7906, 0.2109, 0.7906, 0.2109, 0.7906, 0.2109, 0.7906, 0.2109, 0.7906, 0.2109, 0.7906, 0.2109, 0.7906, 0.2109, 0.7906, 0.2109, 0.7906, 0.2109, 0.7906, 0.2109, 0.7906, 0.2109, 0.7906, 0.2109, 0.7906, 0.2109, 0.7906, 0.2109, 0.7906, 0.2109, 0.7906, 0.2109, 0.7906, 0.2109, 0.7906, 0.2109, 0.7906, 0.2109, 0.7906, 0.2109, 0.7906, 0.2109, 0.7906, 0.2109, 0.7906, 0.2109, 0.7906, 0.2109, 0.7906, 0.2109, 0.7906, 0.2109, 0.7906, 0.2109, 0.7906, 0.2109, 0.7906, 0.2109, 0.7906, 0.2109, 0.7906, 0.2109, 0.7906, 0.2109, 0.7906, 0.2109, 0.7906, 0.2109, 0.7906, 0.2109, 0.7906, 0.2109, 0.7906, 0.2109, 0.7906, 0.2109, 0.7906, 0.2109, 0.7906, 0.2109, 0.7906, 0.2109, 0.7906, 0.2109, 0.7906, 0.2109, 0.7906, 0.2109, 0.7906, 0.2109, 0.7906, 0.2109, 0.7906, 0.2109, 0.7906, 0.2109, 0.7906, 0.2109, 0.7906, 0.2109, 0.7906, 0.2109, 0.7906, 0.2109, 0.7906, 0.2109, 0.7906, 0.2109, 0.7906, 0.9297, 0.6984, 0.9297, 0.6984, 0.9297, 0.6984, 0.9297, 0.6984, 0.9297, 0.6984, 0.9297, 0.6984, 0.9297, 0.6984, 0.9297, 0.6984, 0.9297, 0.6984, 0.9297, 0.6984, 0.9297, 0.6984, 0.9297, 0.6984, 0.9297, 0.6984, 0.9297, 0.6984, 0.9297, 0.6984, 0.9297, 0.6984, 0.9297, 0.6984, 0.9297, 0.6984, 0.9297, 0.6984, 0.9297, 0.6984, 0.9297, 0.6984, 0.9297, 0.6984, 0.9297, 0.6984, 0.9297, 0.6984, 0.9297, 0.6984, 0.9297, 0.6984, 0.9297, 0.6984, 0.9297, 0.6984, 0.9297, 0.6984, 0.9297, 0.6984, 0.2109, 0.7906, 0.2109, 0.7906, 0.2109, 0.7906, 0.2109, 0.7906, 0.2109, 0.7906, 0.2109, 0.7906, 0.2109, 0.7906, 0.2109, 0.7906, 0.2109, 0.7906, 0.2109, 0.7906, 0.2109, 0.7906, 0.2109, 0.7906, 0.2109, 0.7906, 0.2109, 0.7906, 0.2109, 0.7906, 0.2109, 0.7906, 0.2109, 0.7906, 0.2109, 0.7906, 0.2109, 0.7906, 0.2109, 0.7906, 0.2109, 0.7906, 0.2109, 0.7906, 0.2109, 0.7906, 0.2109, 0.7906, 0.2109, 0.7906, 0.2109, 0.7906, 0.2109, 0.7906, 0.2109, 0.7906, 0.2109, 0.7906, 0.2109, 0.7906, 0.2109, 0.7906, 0.2109, 0.7906, 0.2109, 0.7906, 0.2109, 0.7906, 0.2109, 0.7906, 0.2109, 0.7906, 0.2109, 0.7906, 0.2109, 0.7906, 0.2109, 0.7906, 0.2109, 0.7906])
me_cylinder_003.materials.append(mat_palette)
me_cylinder_003.use_remesh_preserve_volume = False
me_cylinder_003.use_remesh_preserve_attributes = False
me_cylinder_003.use_mirror_vertex_groups = False
me_cylinder_003.update()
me_cylinder_002 = bpy.data.meshes.new('Cylinder.002')
me_cylinder_002.from_pydata([(3.87e-09, 0.8572, 3.939), (1.114e-08, 0.4825, 4.341), (0.0, 1.0, -1.0), (0.0, 1.0, 3.354), (0.5878, 0.809, -1.0), (0.5878, 0.809, 3.354), (0.9511, 0.309, -1.0), (0.9511, 0.309, 3.354), (0.9511, -0.309, -1.0), (0.9511, -0.309, 3.354), (0.5878, -0.809, -1.0), (0.5878, -0.809, 3.354), (-8.742e-08, -1.0, -1.0), (-8.742e-08, -1.0, 3.354), (-0.5878, -0.809, -1.0), (-0.5878, -0.809, 3.354), (-0.9511, -0.309, -1.0), (-0.9511, -0.309, 3.354), (-0.9511, 0.309, -1.0), (-0.9511, 0.309, 3.354), (-0.5878, 0.809, -1.0), (-0.5878, 0.809, 3.354), (0.5262, 0.7242, -1.138), (2.84e-09, 1.136e-09, -1.138), (2.84e-09, 0.8952, -1.138), (0.8514, 0.2766, -1.138), (0.8514, -0.2766, -1.138), (0.5262, -0.7242, -1.138), (-7.542e-08, -0.8952, -1.138), (-0.5262, -0.7242, -1.138), (-0.8514, -0.2766, -1.138), (-0.8514, 0.2766, -1.138), (-0.5262, 0.7242, -1.138), (0.5038, 0.6935, 3.939), (0.8152, 0.2649, 3.939), (0.8152, -0.2649, 3.939), (0.5038, -0.6935, 3.939), (-7.106e-08, -0.8572, 3.939), (-0.5038, -0.6935, 3.939), (-0.8152, -0.2649, 3.939), (-0.8152, 0.2649, 3.939), (-0.5038, 0.6935, 3.939), (1.107e-08, 0.3751, 5.805), (0.2836, 0.3904, 4.341), (0.4589, 0.1491, 4.341), (0.4589, -0.1491, 4.341), (0.2836, -0.3904, 4.341), (-3.105e-08, -0.4825, 4.341), (-0.2836, -0.3904, 4.341), (-0.4589, -0.1491, 4.341), (-0.4589, 0.1491, 4.341), (-0.2836, 0.3904, 4.341), (1.107e-08, 0.3751, 4.666), (1.04e-08, 0.4134, 5.872), (0.2205, 0.3034, 4.666), (0.3567, 0.1159, 4.666), (0.3567, -0.1159, 4.666), (0.2205, -0.3034, 4.666), (-2.172e-08, -0.3751, 4.666), (-0.2205, -0.3034, 4.666), (-0.3567, -0.1159, 4.666), (-0.3567, 0.1159, 4.666), (-0.2205, 0.3034, 4.666), (1.04e-08, 0.4134, 6.188), (0.2205, 0.3034, 5.805), (0.3567, 0.1159, 5.805), (0.3567, -0.1159, 5.805), (0.2205, -0.3034, 5.805), (-2.172e-08, -0.3751, 5.805), (-0.2205, -0.3034, 5.805), (-0.3567, -0.1159, 5.805), (-0.3567, 0.1159, 5.805), (-0.2205, 0.3034, 5.805), (1.166e-08, 0.3243, 6.293), (0.243, 0.3344, 5.872), (0.3932, 0.1277, 5.872), (0.3932, -0.1277, 5.872), (0.243, -0.3344, 5.872), (-2.574e-08, -0.4134, 5.872), (-0.243, -0.3344, 5.872), (-0.3932, -0.1277, 5.872), (-0.3932, 0.1277, 5.872), (-0.243, 0.3344, 5.872), (0.0, 1.0, 1.215), (0.243, 0.3344, 6.188), (0.3932, 0.1277, 6.188), (0.3932, -0.1277, 6.188), (0.243, -0.3344, 6.188), (-2.574e-08, -0.4134, 6.188), (-0.243, -0.3344, 6.188), (-0.3932, -0.1277, 6.188), (-0.3932, 0.1277, 6.188), (-0.243, 0.3344, 6.188), (1.166e-08, 4.061e-09, 6.293), (0.1906, 0.2623, 6.293), (0.3084, 0.1002, 6.293), (0.3084, -0.1002, 6.293), (0.1906, -0.2623, 6.293), (-1.668e-08, -0.3243, 6.293), (-0.1906, -0.2623, 6.293), (-0.3084, -0.1002, 6.293), (-0.3084, 0.1002, 6.293), (-0.1906, 0.2623, 6.293), (0.5878, 0.809, 1.215), (0.9511, 0.309, 1.215), (0.9511, -0.309, 1.215), (0.5878, -0.809, 1.215), (-8.742e-08, -1.0, 1.215), (-0.5878, -0.809, 1.215), (-0.9511, -0.309, 1.215), (-0.9511, 0.309, 1.215), (-0.5878, 0.809, 1.215), (1.107e-08, 0.3751, 4.879), (-0.2205, 0.3034, 4.879), (0.2205, 0.3034, 4.879), (-0.2205, -0.3034, 4.879), (-2.172e-08, -0.3751, 4.879), (0.2205, -0.3034, 4.879), (0.3567, -0.1159, 4.879), (0.3567, 0.1159, 4.879), (-0.3567, 0.1159, 4.879), (-0.3567, -0.1159, 4.879)], [], [(18, 20, 32, 31), (9, 7, 34, 35), (83, 3, 5, 103), (4, 6, 25, 22), (13, 11, 36, 37), (103, 5, 7, 104), (8, 10, 27, 26), (17, 15, 38, 39), (104, 7, 9, 105), (2, 4, 22, 24), (21, 19, 40, 41), (105, 9, 11, 106), (12, 14, 29, 28), (5, 3, 0, 33), (106, 11, 13, 107), (16, 18, 31, 30), (3, 21, 41, 0), (107, 13, 15, 108), (6, 8, 26, 25), (7, 5, 33, 34), (108, 15, 17, 109), (20, 2, 24, 32), (11, 9, 35, 36), (109, 17, 19, 110), (10, 12, 28, 27), (15, 13, 37, 38), (110, 19, 21, 111), (14, 16, 30, 29), (19, 17, 39, 40), (111, 21, 3, 83), (23, 24, 22), (23, 22, 25), (23, 25, 26), (23, 26, 27), (23, 27, 28), (23, 28, 29), (23, 29, 30), (23, 30, 31), (23, 31, 32), (23, 32, 24), (36, 35, 45, 46), (41, 40, 50, 51), (34, 33, 43, 44), (39, 38, 48, 49), (37, 36, 46, 47), (35, 34, 44, 45), (40, 39, 49, 50), (33, 0, 1, 43), (0, 41, 51, 1), (38, 37, 47, 48), (46, 45, 56, 57), (51, 50, 61, 62), (44, 43, 54, 55), (49, 48, 59, 60), (47, 46, 57, 58), (45, 44, 55, 56), (50, 49, 60, 61), (43, 1, 52, 54), (1, 51, 62, 52), (48, 47, 58, 59), (114, 112, 42, 64), (112, 113, 72, 42), (115, 116, 68, 69), (117, 118, 66, 67), (113, 120, 71, 72), (119, 114, 64, 65), (121, 115, 69, 70), (116, 117, 67, 68), (118, 119, 65, 66), (120, 121, 70, 71), (71, 70, 80, 81), (64, 42, 53, 74), (42, 72, 82, 53), (69, 68, 78, 79), (67, 66, 76, 77), (72, 71, 81, 82), (65, 64, 74, 75), (70, 69, 79, 80), (68, 67, 77, 78), (66, 65, 75, 76), (76, 75, 85, 86), (81, 80, 90, 91), (74, 53, 63, 84), (53, 82, 92, 63), (79, 78, 88, 89), (77, 76, 86, 87), (82, 81, 91, 92), (75, 74, 84, 85), (80, 79, 89, 90), (78, 77, 87, 88), (88, 87, 97, 98), (86, 85, 95, 96), (91, 90, 100, 101), (84, 63, 73, 94), (63, 92, 102, 73), (89, 88, 98, 99), (87, 86, 96, 97), (92, 91, 101, 102), (85, 84, 94, 95), (90, 89, 99, 100), (93, 94, 73), (93, 95, 94), (93, 96, 95), (93, 97, 96), (93, 98, 97), (93, 99, 98), (93, 100, 99), (93, 101, 100), (93, 102, 101), (93, 73, 102), (20, 111, 83, 2), (18, 110, 111, 20), (16, 109, 110, 18), (14, 108, 109, 16), (12, 107, 108, 14), (10, 106, 107, 12), (8, 105, 106, 10), (6, 104, 105, 8), (4, 103, 104, 6), (2, 83, 103, 4), (61, 60, 121, 120), (56, 55, 119, 118), (58, 57, 117, 116), (60, 59, 115, 121), (55, 54, 114, 119), (62, 61, 120, 113), (57, 56, 118, 117), (59, 58, 116, 115), (52, 62, 113, 112), (54, 52, 112, 114)])
me_cylinder_002.polygons.foreach_set('use_smooth', [True] * 130)
_uv = me_cylinder_002.uv_layers.new(name='UVMap')
_uv.uv.foreach_set('vector', [0.0875, 0.8172, 0.0875, 0.8172, 0.0875, 0.8172, 0.0875, 0.8172, 0.0875, 0.8172, 0.0875, 0.8172, 0.0875, 0.8172, 0.0875, 0.8172, 0.0875, 0.8172, 0.0875, 0.8172, 0.0875, 0.8172, 0.0875, 0.8172, 0.0875, 0.8172, 0.0875, 0.8172, 0.0875, 0.8172, 0.0875, 0.8172, 0.0875, 0.8172, 0.0875, 0.8172, 0.0875, 0.8172, 0.0875, 0.8172, 0.0875, 0.8172, 0.0875, 0.8172, 0.0875, 0.8172, 0.0875, 0.8172, 0.0875, 0.8172, 0.0875, 0.8172, 0.0875, 0.8172, 0.0875, 0.8172, 0.0875, 0.8172, 0.0875, 0.8172, 0.0875, 0.8172, 0.0875, 0.8172, 0.0875, 0.8172, 0.0875, 0.8172, 0.0875, 0.8172, 0.0875, 0.8172, 0.0875, 0.8172, 0.0875, 0.8172, 0.0875, 0.8172, 0.0875, 0.8172, 0.0875, 0.8172, 0.0875, 0.8172, 0.0875, 0.8172, 0.0875, 0.8172, 0.8359, 0.5641, 0.8359, 0.5641, 0.8359, 0.5641, 0.8359, 0.5641, 0.0875, 0.8172, 0.0875, 0.8172, 0.0875, 0.8172, 0.0875, 0.8172, 0.0875, 0.8172, 0.0875, 0.8172, 0.0875, 0.8172, 0.0875, 0.8172, 0.8359, 0.5641, 0.8359, 0.5641, 0.8359, 0.5641, 0.8359, 0.5641, 0.0875, 0.8172, 0.0875, 0.8172, 0.0875, 0.8172, 0.0875, 0.8172, 0.0875, 0.8172, 0.0875, 0.8172, 0.0875, 0.8172, 0.0875, 0.8172, 0.8359, 0.5641, 0.8359, 0.5641, 0.8359, 0.5641, 0.8359, 0.5641, 0.0875, 0.8172, 0.0875, 0.8172, 0.0875, 0.8172, 0.0875, 0.8172, 0.0875, 0.8172, 0.0875, 0.8172, 0.0875, 0.8172, 0.0875, 0.8172, 0.8359, 0.5641, 0.8359, 0.5641, 0.8359, 0.5641, 0.8359, 0.5641, 0.0875, 0.8172, 0.0875, 0.8172, 0.0875, 0.8172, 0.0875, 0.8172, 0.0875, 0.8172, 0.0875, 0.8172, 0.0875, 0.8172, 0.0875, 0.8172, 0.0875, 0.8172, 0.0875, 0.8172, 0.0875, 0.8172, 0.0875, 0.8172, 0.0875, 0.8172, 0.0875, 0.8172, 0.0875, 0.8172, 0.0875, 0.8172, 0.0875, 0.8172, 0.0875, 0.8172, 0.0875, 0.8172, 0.0875, 0.8172, 0.0875, 0.8172, 0.0875, 0.8172, 0.0875, 0.8172, 0.0875, 0.8172, 0.0875, 0.8172, 0.0875, 0.8172, 0.0875, 0.8172, 0.0875, 0.8172, 0.0875, 0.8172, 0.0875, 0.8172, 0.0875, 0.8172, 0.0875, 0.8172, 0.0875, 0.8172, 0.0875, 0.8172, 0.0875, 0.8172, 0.0875, 0.8172, 0.0875, 0.8172, 0.0875, 0.8172, 0.0875, 0.8172, 0.0875, 0.8172, 0.0875, 0.8172, 0.0875, 0.8172, 0.0875, 0.8172, 0.0875, 0.8172, 0.0875, 0.8172, 0.0875, 0.8172, 0.0875, 0.8172, 0.0875, 0.8172, 0.0875, 0.8172, 0.0875, 0.8172, 0.0875, 0.8172, 0.0875, 0.8172, 0.0875, 0.8172, 0.0875, 0.8172, 0.0875, 0.8172, 0.0875, 0.8172, 0.0875, 0.8172, 0.0875, 0.8172, 0.0875, 0.8172, 0.0875, 0.8172, 0.0875, 0.8172, 0.0875, 0.8172, 0.0875, 0.8172, 0.0875, 0.8172, 0.0875, 0.8172, 0.0875, 0.8172, 0.0875, 0.8172, 0.0875, 0.8172, 0.0875, 0.8172, 0.0875, 0.8172, 0.0875, 0.8172, 0.0875, 0.8172, 0.0875, 0.8172, 0.0875, 0.8172, 0.0875, 0.8172, 0.0875, 0.8172, 0.0875, 0.8172, 0.0875, 0.8172, 0.0875, 0.8172, 0.0875, 0.8172, 0.0875, 0.8172, 0.0875, 0.8172, 0.0875, 0.8172, 0.0875, 0.8172, 0.0875, 0.8172, 0.0875, 0.8172, 0.0875, 0.8172, 0.0875, 0.8172, 0.0875, 0.8172, 0.0875, 0.8172, 0.0875, 0.8172, 0.0875, 0.8172, 0.0875, 0.8172, 0.0875, 0.8172, 0.0875, 0.8172, 0.0875, 0.8172, 0.0875, 0.8172, 0.0875, 0.8172, 0.0875, 0.8172, 0.0875, 0.8172, 0.0875, 0.8172, 0.0875, 0.8172, 0.0875, 0.8172, 0.0875, 0.8172, 0.0875, 0.8172, 0.0875, 0.8172, 0.0875, 0.8172, 0.0875, 0.8172, 0.0875, 0.8172, 0.0875, 0.8172, 0.0875, 0.8172, 0.0875, 0.8172, 0.0875, 0.8172, 0.0875, 0.8172, 0.0875, 0.8172, 0.0875, 0.8172, 0.0875, 0.8172, 0.0875, 0.8172, 0.0875, 0.8172, 0.0875, 0.8172, 0.0875, 0.8172, 0.0875, 0.8172, 0.0875, 0.8172, 0.0875, 0.8172, 0.0875, 0.8172, 0.0875, 0.8172, 0.0875, 0.8172, 0.0875, 0.8172, 0.0875, 0.8172, 0.0875, 0.8172, 0.0875, 0.8172, 0.0875, 0.8172, 0.0875, 0.8172, 0.0875, 0.8172, 0.0875, 0.8172, 0.0875, 0.8172, 0.0875, 0.8172, 0.0875, 0.8172, 0.0875, 0.8172, 0.0875, 0.8172, 0.0875, 0.8172, 0.0875, 0.8172, 0.0875, 0.8172, 0.0875, 0.8172, 0.0875, 0.8172, 0.0875, 0.8172, 0.9395, 0.6919, 0.9395, 0.6919, 0.9395, 0.6919, 0.9395, 0.6919, 0.9395, 0.6919, 0.9395, 0.6919, 0.9395, 0.6919, 0.9395, 0.6919, 0.9395, 0.6919, 0.9395, 0.6919, 0.9395, 0.6919, 0.9395, 0.6919, 0.9395, 0.6919, 0.9395, 0.6919, 0.9395, 0.6919, 0.9395, 0.6919, 0.9395, 0.6919, 0.9395, 0.6919, 0.9395, 0.6919, 0.9395, 0.6919, 0.9395, 0.6919, 0.9395, 0.6919, 0.9395, 0.6919, 0.9395, 0.6919, 0.9395, 0.6919, 0.9395, 0.6919, 0.9395, 0.6919, 0.9395, 0.6919, 0.9395, 0.6919, 0.9395, 0.6919, 0.9395, 0.6919, 0.9395, 0.6919, 0.9395, 0.6919, 0.9395, 0.6919, 0.9395, 0.6919, 0.9395, 0.6919, 0.9395, 0.6919, 0.9395, 0.6919, 0.9395, 0.6919, 0.9395, 0.6919, 0.9395, 0.6919, 0.9395, 0.6919, 0.9395, 0.6919, 0.9395, 0.6919, 0.9395, 0.6919, 0.9395, 0.6919, 0.9395, 0.6919, 0.9395, 0.6919, 0.9395, 0.6919, 0.9395, 0.6919, 0.9395, 0.6919, 0.9395, 0.6919, 0.9395, 0.6919, 0.9395, 0.6919, 0.9395, 0.6919, 0.9395, 0.6919, 0.9395, 0.6919, 0.9395, 0.6919, 0.9395, 0.6919, 0.9395, 0.6919, 0.9395, 0.6919, 0.9395, 0.6919, 0.9395, 0.6919, 0.9395, 0.6919, 0.9395, 0.6919, 0.9395, 0.6919, 0.9395, 0.6919, 0.9395, 0.6919, 0.9395, 0.6919, 0.9395, 0.6919, 0.9395, 0.6919, 0.9395, 0.6919, 0.9395, 0.6919, 0.9395, 0.6919, 0.9395, 0.6919, 0.9395, 0.6919, 0.9395, 0.6919, 0.9395, 0.6919, 0.9395, 0.6919, 0.9395, 0.6919, 0.9395, 0.6919, 0.9395, 0.6919, 0.9395, 0.6919, 0.9395, 0.6919, 0.9395, 0.6919, 0.9395, 0.6919, 0.9395, 0.6919, 0.9395, 0.6919, 0.9395, 0.6919, 0.9395, 0.6919, 0.9395, 0.6919, 0.9395, 0.6919, 0.9395, 0.6919, 0.9395, 0.6919, 0.9395, 0.6919, 0.9395, 0.6919, 0.9395, 0.6919, 0.9395, 0.6919, 0.9395, 0.6919, 0.9395, 0.6919, 0.9395, 0.6919, 0.9395, 0.6919, 0.9395, 0.6919, 0.9395, 0.6919, 0.9395, 0.6919, 0.9395, 0.6919, 0.9395, 0.6919, 0.9395, 0.6919, 0.9395, 0.6919, 0.9395, 0.6919, 0.9395, 0.6919, 0.9395, 0.6919, 0.9395, 0.6919, 0.9395, 0.6919, 0.9395, 0.6919, 0.9395, 0.6919, 0.9395, 0.6919, 0.9395, 0.6919, 0.9395, 0.6919, 0.9395, 0.6919, 0.9395, 0.6919, 0.9395, 0.6919, 0.9395, 0.6919, 0.9395, 0.6919, 0.9395, 0.6919, 0.9395, 0.6919, 0.9395, 0.6919, 0.9395, 0.6919, 0.9395, 0.6919, 0.9395, 0.6919, 0.9395, 0.6919, 0.9395, 0.6919, 0.9395, 0.6919, 0.9395, 0.6919, 0.9395, 0.6919, 0.9395, 0.6919, 0.9395, 0.6919, 0.9395, 0.6919, 0.9395, 0.6919, 0.9395, 0.6919, 0.9395, 0.6919, 0.9395, 0.6919, 0.9395, 0.6919, 0.9395, 0.6919, 0.9395, 0.6919, 0.9395, 0.6919, 0.9395, 0.6919, 0.9395, 0.6919, 0.9395, 0.6919, 0.9395, 0.6919, 0.9395, 0.6919, 0.9395, 0.6919, 0.9395, 0.6919, 0.9395, 0.6919, 0.9395, 0.6919, 0.9395, 0.6919, 0.9395, 0.6919, 0.9395, 0.6919, 0.9395, 0.6919, 0.9395, 0.6919, 0.9395, 0.6919, 0.9395, 0.6919, 0.9395, 0.6919, 0.9395, 0.6919, 0.9395, 0.6919, 0.9395, 0.6919, 0.9395, 0.6919, 0.9395, 0.6919, 0.9395, 0.6919, 0.9395, 0.6919, 0.9395, 0.6919, 0.9395, 0.6919, 0.9395, 0.6919, 0.9395, 0.6919, 0.9395, 0.6919, 0.9395, 0.6919, 0.9395, 0.6919, 0.9395, 0.6919, 0.9395, 0.6919, 0.9395, 0.6919, 0.9395, 0.6919, 0.9395, 0.6919, 0.9395, 0.6919, 0.9395, 0.6919, 0.9395, 0.6919, 0.9395, 0.6919, 0.9395, 0.6919, 0.9395, 0.6919, 0.9395, 0.6919, 0.9395, 0.6919, 0.0875, 0.8172, 0.0875, 0.8172, 0.0875, 0.8172, 0.0875, 0.8172, 0.0875, 0.8172, 0.0875, 0.8172, 0.0875, 0.8172, 0.0875, 0.8172, 0.0875, 0.8172, 0.0875, 0.8172, 0.0875, 0.8172, 0.0875, 0.8172, 0.0875, 0.8172, 0.0875, 0.8172, 0.0875, 0.8172, 0.0875, 0.8172, 0.0875, 0.8172, 0.0875, 0.8172, 0.0875, 0.8172, 0.0875, 0.8172, 0.0875, 0.8172, 0.0875, 0.8172, 0.0875, 0.8172, 0.0875, 0.8172, 0.0875, 0.8172, 0.0875, 0.8172, 0.0875, 0.8172, 0.0875, 0.8172, 0.0875, 0.8172, 0.0875, 0.8172, 0.0875, 0.8172, 0.0875, 0.8172, 0.0875, 0.8172, 0.0875, 0.8172, 0.0875, 0.8172, 0.0875, 0.8172, 0.0875, 0.8172, 0.0875, 0.8172, 0.0875, 0.8172, 0.0875, 0.8172, 0.3411, 0.4372, 0.3411, 0.4372, 0.3411, 0.4372, 0.3411, 0.4372, 0.3411, 0.4372, 0.3411, 0.4372, 0.3411, 0.4372, 0.3411, 0.4372, 0.3411, 0.4372, 0.3411, 0.4372, 0.3411, 0.4372, 0.3411, 0.4372, 0.3411, 0.4372, 0.3411, 0.4372, 0.3411, 0.4372, 0.3411, 0.4372, 0.3411, 0.4372, 0.3411, 0.4372, 0.3411, 0.4372, 0.3411, 0.4372, 0.3411, 0.4372, 0.3411, 0.4372, 0.3411, 0.4372, 0.3411, 0.4372, 0.3411, 0.4372, 0.3411, 0.4372, 0.3411, 0.4372, 0.3411, 0.4372, 0.3411, 0.4372, 0.3411, 0.4372, 0.3411, 0.4372, 0.3411, 0.4372, 0.3411, 0.4372, 0.3411, 0.4372, 0.3411, 0.4372, 0.3411, 0.4372, 0.3411, 0.4372, 0.3411, 0.4372, 0.3411, 0.4372, 0.3411, 0.4372])
me_cylinder_002.materials.append(mat_palette)
me_cylinder_002.use_remesh_preserve_volume = False
me_cylinder_002.use_remesh_preserve_attributes = False
me_cylinder_002.use_mirror_vertex_groups = False
me_cylinder_002.update()
me_cylinder_001 = bpy.data.meshes.new('Cylinder.001')
me_cylinder_001.from_pydata([(0.0, 0.0, -1.0), (0.0, 0.0, 1.0), (0.0, 1.0, -1.0), (0.0, 1.0, 1.0), (0.5878, 0.809, -1.0), (0.5878, 0.809, 0.9117), (0.9511, 0.309, -1.0), (0.9511, 0.309, 1.0), (0.9511, -0.309, -1.0), (0.9511, -0.309, 1.0), (0.5878, -0.809, -1.0), (0.5878, -0.809, 1.0), (-8.742e-08, -1.0, -1.0), (-8.742e-08, -1.0, 0.9117), (-0.5878, -0.809, -1.0), (-0.5878, -0.809, 1.0), (-0.9511, -0.309, -1.0), (-0.9511, -0.309, 0.9117), (-0.9511, 0.309, -1.0), (-0.9511, 0.309, 1.0), (-0.5878, 0.809, -1.0), (-0.5878, 0.809, 0.9117), (-1.288e-09, 1.043, 0.000763), (0.6132, 0.844, -0.04529), (0.9922, 0.3224, 0.000763), (0.0, 0.0, 0.0), (0.9922, -0.3224, 0.000763), (0.6132, -0.844, 0.000763), (-9.249e-08, -1.043, -0.04529), (-0.6132, -0.844, 0.000763), (-0.9922, -0.3224, -0.04529), (-0.9922, 0.3224, 0.000763), (-0.6132, 0.844, -0.04529)], [], [(0, 2, 4), (1, 5, 3), (22, 3, 5, 23), (0, 4, 6), (1, 7, 5), (23, 5, 7, 24), (24, 7, 1, 25), (26, 25, 1, 9), (0, 8, 10), (1, 11, 9), (26, 9, 11, 27), (0, 10, 12), (1, 13, 11), (27, 11, 13, 28), (0, 12, 14), (1, 15, 13), (28, 13, 15, 29), (0, 14, 16), (1, 17, 15), (29, 15, 17, 30), (0, 16, 18), (1, 19, 17), (30, 17, 19, 31), (0, 18, 20), (1, 21, 19), (31, 19, 21, 32), (0, 20, 2), (1, 3, 21), (32, 21, 3, 22), (20, 32, 22, 2), (18, 31, 32, 20), (16, 30, 31, 18), (14, 29, 30, 16), (12, 28, 29, 14), (10, 27, 28, 12), (8, 26, 27, 10), (8, 0, 25, 26), (6, 24, 25, 0), (4, 23, 24, 6), (2, 22, 23, 4)])
me_cylinder_001.polygons.foreach_set('use_smooth', [True] * 40)
_uv = me_cylinder_001.uv_layers.new(name='UVMap')
_uv.uv.foreach_set('vector', [0.5629, 0.6934, 0.5629, 0.6934, 0.5629, 0.6934, 0.5629, 0.6934, 0.5629, 0.6934, 0.5629, 0.6934, 0.5629, 0.6934, 0.5629, 0.6934, 0.5629, 0.6934, 0.5629, 0.6934, 0.5629, 0.6934, 0.5629, 0.6934, 0.5629, 0.6934, 0.5629, 0.6934, 0.5629, 0.6934, 0.5629, 0.6934, 0.5629, 0.6934, 0.5629, 0.6934, 0.5629, 0.6934, 0.5629, 0.6934, 0.574, 0.9315, 0.574, 0.9315, 0.574, 0.9315, 0.574, 0.9315, 0.574, 0.9315, 0.574, 0.9315, 0.574, 0.9315, 0.574, 0.9315, 0.5629, 0.6934, 0.5629, 0.6934, 0.5629, 0.6934, 0.5629, 0.6934, 0.5629, 0.6934, 0.5629, 0.6934, 0.5629, 0.6934, 0.5629, 0.6934, 0.5629, 0.6934, 0.5629, 0.6934, 0.5629, 0.6934, 0.5629, 0.6934, 0.5629, 0.6934, 0.5629, 0.6934, 0.5629, 0.6934, 0.5629, 0.6934, 0.5629, 0.6934, 0.5629, 0.6934, 0.5629, 0.6934, 0.5629, 0.6934, 0.5629, 0.6934, 0.5629, 0.6934, 0.5629, 0.6934, 0.5629, 0.6934, 0.5629, 0.6934, 0.5629, 0.6934, 0.5629, 0.6934, 0.5629, 0.6934, 0.5629, 0.6934, 0.5629, 0.6934, 0.5629, 0.6934, 0.5629, 0.6934, 0.5629, 0.6934, 0.5629, 0.6934, 0.5629, 0.6934, 0.5629, 0.6934, 0.5629, 0.6934, 0.5629, 0.6934, 0.5629, 0.6934, 0.5629, 0.6934, 0.5629, 0.6934, 0.5629, 0.6934, 0.5629, 0.6934, 0.5629, 0.6934, 0.5629, 0.6934, 0.5629, 0.6934, 0.5629, 0.6934, 0.5629, 0.6934, 0.5629, 0.6934, 0.5629, 0.6934, 0.5629, 0.6934, 0.5629, 0.6934, 0.5629, 0.6934, 0.5629, 0.6934, 0.5629, 0.6934, 0.5629, 0.6934, 0.5629, 0.6934, 0.5629, 0.6934, 0.5629, 0.6934, 0.5629, 0.6934, 0.5629, 0.6934, 0.5629, 0.6934, 0.5629, 0.6934, 0.5629, 0.6934, 0.5629, 0.6934, 0.5629, 0.6934, 0.5629, 0.6934, 0.5629, 0.6934, 0.5629, 0.6934, 0.5629, 0.6934, 0.5629, 0.6934, 0.5629, 0.6934, 0.5629, 0.6934, 0.5629, 0.6934, 0.5629, 0.6934, 0.5629, 0.6934, 0.5629, 0.6934, 0.5629, 0.6934, 0.5629, 0.6934, 0.5629, 0.6934, 0.5629, 0.6934, 0.5629, 0.6934, 0.5629, 0.6934, 0.5629, 0.6934, 0.5629, 0.6934, 0.5629, 0.6934, 0.5629, 0.6934, 0.5629, 0.6934, 0.5629, 0.6934, 0.5629, 0.6934, 0.5629, 0.6934, 0.5629, 0.6934, 0.5629, 0.6934, 0.5629, 0.6934, 0.5629, 0.6934, 0.5629, 0.6934, 0.5629, 0.6934, 0.5629, 0.6934, 0.574, 0.9315, 0.574, 0.9315, 0.574, 0.9315, 0.574, 0.9315, 0.574, 0.9315, 0.574, 0.9315, 0.574, 0.9315, 0.574, 0.9315, 0.5629, 0.6934, 0.5629, 0.6934, 0.5629, 0.6934, 0.5629, 0.6934, 0.5629, 0.6934, 0.5629, 0.6934, 0.5629, 0.6934, 0.5629, 0.6934])
me_cylinder_001.materials.append(mat_palette)
me_cylinder_001.use_remesh_preserve_volume = False
me_cylinder_001.use_remesh_preserve_attributes = False
me_cylinder_001.use_mirror_vertex_groups = False
me_cylinder_001.update()
me_cube_001 = bpy.data.meshes.new('Cube.001')
me_cube_001.from_pydata([(0.653, -2.036, 0.4241), (-0.7828, 2.864, -0.2281), (-0.6445, 2.864, 0.4197), (0.6488, -3.258, 0.4219), (0.7195, 3.44, 0.03937), (0.7828, 2.864, -0.2281), (0.6445, 2.864, 0.4197), (-0.8041, -0.6787, -0.2363), (-0.7988, -1.357, -0.2342), (-0.7934, -2.036, -0.2322), (-0.6096, 3.44, -0.1588), (-0.7881, -2.715, -0.2301), (0.4399, 3.802, 0.05633), (-0.9308, -2.715, 0.02628), (0.3073, 3.802, 0.2443), (-0.9366, -2.036, 0.02579), (-0.9425, -1.357, 0.02529), (-0.9483, -0.6787, 0.0248), (0.5016, 3.44, 0.3454), (-0.6488, -2.515, 0.4219), (-0.653, -1.527, 0.4241), (-0.6572, -1.357, 0.4263), (-0.7195, 3.44, 0.03937), (-0.6614, -0.134, 0.4284), (0.0, -0.6787, -0.3033), (0.0, 2.864, -0.2939), (0.0, 2.864, 0.6156), (-0.5016, 3.44, 0.3454), (0.0, 3.44, 0.498), (0.0, 3.44, -0.2098), (0.925, 2.864, 0.02678), (-0.925, 2.864, 0.02678), (0.6096, 3.44, -0.1588), (0.0, -1.357, -0.301), (0.8041, -0.6787, -0.2363), (-0.4399, 3.802, 0.05633), (0.0, -2.036, -0.2986), (0.0, 3.802, 0.3382), (-0.3073, 3.802, 0.2443), (0.0, -2.715, -0.2963), (0.0, 3.802, -0.09526), (-0.3745, 3.802, -0.06451), (0.3745, 3.802, -0.06451), (0.0, -0.6787, 0.6298), (-0.7828, -3.393, -0.2281), (-0.6445, -2.674, 0.4197), (0.0, -1.357, 0.6262), (0.0, -2.036, 0.6227), (0.7828, -3.393, -0.2281), (0.6445, -3.393, 0.4197), (0.5016, -3.89, 0.3454), (0.0, -2.715, 0.6191), (0.925, -3.393, 0.02678), (0.7881, -2.715, -0.2301), (-0.7195, -3.89, 0.03937), (0.7934, -2.036, -0.2322), (0.7988, -1.357, -0.2342), (0.8094, 0.0, -0.2383), (0.2399, 3.921, -0.01212), (-0.2399, 3.921, -0.01212), (-0.9542, 0.0, 0.02431), (0.4322, -4.256, 0.05698), (-0.4322, -4.256, 0.05698), (0.3018, -4.256, 0.2415), (-0.3018, -4.256, 0.2415), (0.3675, -4.256, -0.06183), (-0.3675, -4.256, -0.06183), (-0.2505, 3.925, 0.0661), (-0.1992, 3.921, 0.1881), (0.0, 3.925, -0.02094), (-0.6096, -3.89, -0.1588), (0.0, 3.938, 0.07397), (0.0, 3.925, 0.2252), (0.2505, 3.925, 0.0661), (0.0, -3.393, -0.2939), (0.0, -3.393, 0.6156), (-0.5016, -3.89, 0.3454), (0.0, -3.89, 0.498), (0.0, -3.89, -0.2098), (-0.2016, -4.397, 0.003614), (-0.925, -3.393, 0.02678), (0.6096, -3.89, -0.1588), (0.7195, -3.89, 0.03937), (0.1992, 3.921, 0.1881), (0.2016, -4.397, 0.003614), (0.6656, -0.5777, 0.4306), (-0.8094, 0.0, -0.2383), (-0.6656, 0.0, 0.4306), (0.0, 0.0, 0.6333), (0.0, 0.0, -0.3057), (0.0, -4.403, -0.002508), (0.9542, 0.0, 0.02431), (-0.1668, -4.397, 0.1713), (-0.2073, -4.403, 0.06915), (0.0, -4.256, 0.3335), (0.0, -4.419, 0.07631), (0.0, -4.403, 0.2015), (0.0, -4.256, -0.09216), (0.2073, -4.403, 0.06915), (0.1668, -4.397, 0.1713), (0.6572, -1.894, 0.4263), (0.6614, -0.6787, 0.4284), (0.9308, -2.715, 0.02628), (0.9366, -2.036, 0.02579), (0.9425, -1.357, 0.02529), (0.9483, -0.6787, 0.0248), (0.8041, 0.6787, -0.2363), (0.7988, 1.357, -0.2342), (0.7934, 2.036, -0.2322), (0.7881, 2.715, -0.2301), (0.0, 2.715, 0.6191), (0.0, 2.036, 0.6227), (0.0, 1.357, 0.6262), (0.0, 0.6787, 0.6298), (0.0, 2.715, -0.2963), (0.0, 2.036, -0.2986), (0.0, 1.357, -0.301), (0.0, 0.6787, -0.3033), (0.9483, 0.6787, 0.0248), (0.9425, 1.357, 0.02529), (0.9366, 2.036, 0.02579), (0.9308, 2.715, 0.02628), (-0.6614, 1.223, 0.4284), (-0.6572, 1.357, 0.4263), (-0.653, 2.581, 0.4241), (-0.6488, 2.715, 0.4219), (-0.9483, 0.6787, 0.0248), (-0.9425, 1.357, 0.02529), (-0.9366, 2.036, 0.02579), (-0.9308, 2.715, 0.02628), (-0.7881, 2.715, -0.2301), (-0.7934, 2.036, -0.2322), (-0.7988, 1.357, -0.2342), (-0.8041, 0.6787, -0.2363), (0.6488, 2.137, 0.4219), (0.653, 2.036, 0.4241), (0.6572, 0.7796, 0.4263), (0.6614, 0.6787, 0.4284)], [], [(129, 125, 2, 31), (5, 25, 29, 32), (38, 37, 72, 68), (12, 42, 58, 73), (2, 26, 28, 27), (25, 1, 10, 29), (30, 5, 32, 4), (1, 31, 22, 10), (26, 6, 18, 28), (31, 2, 27, 22), (4, 32, 42, 12), (6, 30, 4, 18), (130, 129, 31, 1), (18, 4, 12, 14), (106, 118, 91, 57), (133, 117, 89, 86), (137, 113, 88, 85), (113, 122, 87, 88), (117, 106, 57, 89), (118, 137, 85, 91), (28, 18, 14, 37), (29, 10, 41, 40), (10, 22, 35, 41), (37, 14, 83, 72), (15, 13, 19, 20), (14, 12, 73, 83), (16, 15, 20, 21), (17, 16, 21, 23), (60, 17, 23, 87), (9, 11, 13, 15), (8, 9, 15, 16), (7, 8, 16, 17), (86, 7, 17, 60), (56, 34, 105, 104), (55, 56, 104, 103), (53, 55, 103, 102), (27, 38, 35, 22), (48, 53, 102, 52), (8, 7, 24, 33), (9, 8, 33, 36), (11, 9, 36, 39), (44, 11, 39, 74), (100, 101, 43, 46), (28, 37, 38, 27), (29, 40, 42, 32), (0, 100, 46, 47), (3, 0, 47, 51), (49, 3, 51, 75), (13, 80, 45, 19), (48, 81, 78, 74), (63, 94, 96, 99), (62, 66, 79, 93), (64, 62, 93, 92), (94, 64, 92, 96), (45, 76, 77, 75), (74, 78, 70, 44), (52, 82, 81, 48), (44, 70, 54, 80), (75, 77, 50, 49), (80, 54, 76, 45), (76, 64, 94, 77), (82, 61, 65, 81), (49, 50, 82, 52), (11, 44, 80, 13), (50, 63, 61, 82), (34, 57, 91, 105), (7, 86, 89, 24), (101, 85, 88, 43), (43, 88, 87, 23), (24, 89, 57, 34), (105, 91, 85, 101), (77, 94, 63, 50), (78, 97, 66, 70), (54, 62, 64, 76), (70, 66, 62, 54), (81, 65, 97, 78), (46, 43, 23, 21), (47, 46, 21, 20), (51, 47, 20, 19), (75, 51, 19, 45), (33, 24, 34, 56), (36, 33, 56, 55), (39, 36, 55, 53), (74, 39, 53, 48), (104, 105, 101, 100), (103, 104, 100, 0), (102, 103, 0, 3), (52, 102, 3, 49), (41, 35, 67, 59), (42, 40, 69, 58), (40, 41, 59, 69), (35, 38, 68, 67), (69, 59, 67, 71), (71, 67, 68, 72), (69, 71, 73, 58), (71, 72, 83, 73), (61, 63, 99, 98), (65, 61, 98, 84), (66, 97, 90, 79), (97, 65, 84, 90), (90, 84, 98, 95), (79, 90, 95, 93), (93, 95, 96, 92), (95, 98, 99, 96), (30, 6, 134, 121), (121, 134, 135, 120), (120, 135, 136, 119), (119, 136, 137, 118), (25, 5, 109, 114), (114, 109, 108, 115), (115, 108, 107, 116), (116, 107, 106, 117), (26, 2, 125, 110), (110, 125, 124, 111), (111, 124, 123, 112), (112, 123, 122, 113), (6, 26, 110, 134), (134, 110, 111, 135), (135, 111, 112, 136), (136, 112, 113, 137), (1, 25, 114, 130), (130, 114, 115, 131), (131, 115, 116, 132), (132, 116, 117, 133), (5, 30, 121, 109), (109, 121, 120, 108), (108, 120, 119, 107), (107, 119, 118, 106), (86, 60, 126, 133), (133, 126, 127, 132), (132, 127, 128, 131), (131, 128, 129, 130), (60, 87, 122, 126), (126, 122, 123, 127), (127, 123, 124, 128), (128, 124, 125, 129)])
me_cube_001.polygons.foreach_set('use_smooth', [True] * 136)
_uv = me_cube_001.uv_layers.new(name='UVMap')
_uv.uv.foreach_set('vector', [0.3141, 0.5547, 0.3141, 0.5547, 0.3141, 0.5547, 0.3141, 0.5547, 0.3141, 0.5547, 0.3141, 0.5547, 0.3141, 0.5547, 0.3141, 0.5547, 0.3141, 0.5547, 0.3141, 0.5547, 0.3141, 0.5547, 0.3141, 0.5547, 0.3141, 0.5547, 0.3141, 0.5547, 0.3141, 0.5547, 0.3141, 0.5547, 0.3141, 0.5547, 0.3141, 0.5547, 0.3141, 0.5547, 0.3141, 0.5547, 0.3141, 0.5547, 0.3141, 0.5547, 0.3141, 0.5547, 0.3141, 0.5547, 0.3141, 0.5547, 0.3141, 0.5547, 0.3141, 0.5547, 0.3141, 0.5547, 0.3141, 0.5547, 0.3141, 0.5547, 0.3141, 0.5547, 0.3141, 0.5547, 0.3141, 0.5547, 0.3141, 0.5547, 0.3141, 0.5547, 0.3141, 0.5547, 0.3141, 0.5547, 0.3141, 0.5547, 0.3141, 0.5547, 0.3141, 0.5547, 0.3141, 0.5547, 0.3141, 0.5547, 0.3141, 0.5547, 0.3141, 0.5547, 0.3141, 0.5547, 0.3141, 0.5547, 0.3141, 0.5547, 0.3141, 0.5547, 0.3141, 0.5547, 0.3141, 0.5547, 0.3141, 0.5547, 0.3141, 0.5547, 0.3141, 0.5547, 0.3141, 0.5547, 0.3141, 0.5547, 0.3141, 0.5547, 0.3141, 0.5547, 0.3141, 0.5547, 0.3141, 0.5547, 0.3141, 0.5547, 0.3141, 0.5547, 0.3141, 0.5547, 0.3141, 0.5547, 0.3141, 0.5547, 0.3141, 0.5547, 0.3141, 0.5547, 0.3141, 0.5547, 0.3141, 0.5547, 0.3141, 0.5547, 0.3141, 0.5547, 0.3141, 0.5547, 0.3141, 0.5547, 0.3141, 0.5547, 0.3141, 0.5547, 0.3141, 0.5547, 0.3141, 0.5547, 0.3141, 0.5547, 0.3141, 0.5547, 0.3141, 0.5547, 0.3141, 0.5547, 0.3141, 0.5547, 0.3141, 0.5547, 0.3141, 0.5547, 0.3141, 0.5547, 0.3141, 0.5547, 0.3141, 0.5547, 0.3141, 0.5547, 0.3141, 0.5547, 0.3141, 0.5547, 0.3141, 0.5547, 0.3141, 0.5547, 0.3141, 0.5547, 0.3141, 0.5547, 0.3141, 0.5547, 0.3141, 0.5547, 0.3141, 0.5547, 0.3141, 0.5547, 0.3141, 0.5547, 0.3141, 0.5547, 0.3141, 0.5547, 0.3141, 0.5547, 0.3141, 0.5547, 0.3141, 0.5547, 0.3141, 0.5547, 0.3141, 0.5547, 0.3141, 0.5547, 0.3141, 0.5547, 0.3141, 0.5547, 0.3141, 0.5547, 0.3141, 0.5547, 0.3141, 0.5547, 0.3141, 0.5547, 0.3141, 0.5547, 0.3141, 0.5547, 0.3141, 0.5547, 0.3141, 0.5547, 0.3141, 0.5547, 0.3141, 0.5547, 0.3141, 0.5547, 0.3141, 0.5547, 0.3141, 0.5547, 0.3141, 0.5547, 0.3141, 0.5547, 0.3141, 0.5547, 0.3141, 0.5547, 0.3141, 0.5547, 0.3141, 0.5547, 0.3141, 0.5547, 0.3141, 0.5547, 0.3141, 0.5547, 0.3141, 0.5547, 0.3141, 0.5547, 0.3141, 0.5547, 0.3141, 0.5547, 0.3141, 0.5547, 0.3141, 0.5547, 0.3141, 0.5547, 0.3141, 0.5547, 0.3141, 0.5547, 0.3141, 0.5547, 0.3141, 0.5547, 0.3141, 0.5547, 0.3141, 0.5547, 0.3141, 0.5547, 0.3141, 0.5547, 0.3141, 0.5547, 0.3141, 0.5547, 0.3141, 0.5547, 0.3141, 0.5547, 0.3141, 0.5547, 0.3141, 0.5547, 0.3141, 0.5547, 0.3141, 0.5547, 0.3141, 0.5547, 0.3141, 0.5547, 0.3141, 0.5547, 0.3141, 0.5547, 0.3141, 0.5547, 0.3141, 0.5547, 0.3141, 0.5547, 0.3141, 0.5547, 0.3141, 0.5547, 0.3141, 0.5547, 0.3141, 0.5547, 0.3141, 0.5547, 0.3141, 0.5547, 0.3141, 0.5547, 0.3141, 0.5547, 0.3141, 0.5547, 0.3141, 0.5547, 0.3141, 0.5547, 0.3141, 0.5547, 0.3141, 0.5547, 0.3141, 0.5547, 0.3141, 0.5547, 0.3141, 0.5547, 0.3141, 0.5547, 0.3141, 0.5547, 0.3141, 0.5547, 0.3141, 0.5547, 0.4438, 0.6859, 0.4438, 0.6859, 0.4438, 0.6859, 0.4438, 0.6859, 0.3141, 0.5547, 0.3141, 0.5547, 0.3141, 0.5547, 0.3141, 0.5547, 0.4438, 0.6859, 0.4438, 0.6859, 0.4438, 0.6859, 0.4438, 0.6859, 0.3141, 0.5547, 0.3141, 0.5547, 0.3141, 0.5547, 0.3141, 0.5547, 0.3141, 0.5547, 0.3141, 0.5547, 0.3141, 0.5547, 0.3141, 0.5547, 0.3141, 0.5547, 0.3141, 0.5547, 0.3141, 0.5547, 0.3141, 0.5547, 0.3141, 0.5547, 0.3141, 0.5547, 0.3141, 0.5547, 0.3141, 0.5547, 0.3141, 0.5547, 0.3141, 0.5547, 0.3141, 0.5547, 0.3141, 0.5547, 0.3141, 0.5547, 0.3141, 0.5547, 0.3141, 0.5547, 0.3141, 0.5547, 0.3141, 0.5547, 0.3141, 0.5547, 0.3141, 0.5547, 0.3141, 0.5547, 0.3141, 0.5547, 0.3141, 0.5547, 0.3141, 0.5547, 0.3141, 0.5547, 0.3141, 0.5547, 0.3141, 0.5547, 0.3141, 0.5547, 0.3141, 0.5547, 0.3141, 0.5547, 0.3141, 0.5547, 0.3141, 0.5547, 0.3141, 0.5547, 0.3141, 0.5547, 0.3141, 0.5547, 0.3141, 0.5547, 0.3141, 0.5547, 0.3141, 0.5547, 0.3141, 0.5547, 0.3141, 0.5547, 0.3141, 0.5547, 0.3141, 0.5547, 0.3141, 0.5547, 0.3141, 0.5547, 0.3141, 0.5547, 0.3141, 0.5547, 0.3141, 0.5547, 0.3141, 0.5547, 0.3141, 0.5547, 0.3141, 0.5547, 0.3141, 0.5547, 0.3141, 0.5547, 0.3141, 0.5547, 0.3141, 0.5547, 0.3141, 0.5547, 0.3141, 0.5547, 0.3141, 0.5547, 0.3141, 0.5547, 0.3141, 0.5547, 0.3141, 0.5547, 0.3141, 0.5547, 0.3141, 0.5547, 0.3141, 0.5547, 0.3141, 0.5547, 0.3141, 0.5547, 0.3141, 0.5547, 0.3141, 0.5547, 0.3141, 0.5547, 0.3141, 0.5547, 0.4438, 0.6859, 0.4438, 0.6859, 0.4438, 0.6859, 0.4438, 0.6859, 0.4438, 0.6859, 0.4438, 0.6859, 0.4438, 0.6859, 0.4438, 0.6859, 0.3141, 0.5547, 0.3141, 0.5547, 0.3141, 0.5547, 0.3141, 0.5547, 0.3141, 0.5547, 0.3141, 0.5547, 0.3141, 0.5547, 0.3141, 0.5547, 0.3141, 0.5547, 0.3141, 0.5547, 0.3141, 0.5547, 0.3141, 0.5547, 0.3141, 0.5547, 0.3141, 0.5547, 0.3141, 0.5547, 0.3141, 0.5547, 0.3141, 0.5547, 0.3141, 0.5547, 0.3141, 0.5547, 0.3141, 0.5547, 0.3141, 0.5547, 0.3141, 0.5547, 0.3141, 0.5547, 0.3141, 0.5547, 0.3141, 0.5547, 0.3141, 0.5547, 0.3141, 0.5547, 0.3141, 0.5547, 0.3141, 0.5547, 0.3141, 0.5547, 0.3141, 0.5547, 0.3141, 0.5547, 0.4438, 0.6859, 0.4438, 0.6859, 0.4438, 0.6859, 0.4438, 0.6859, 0.3141, 0.5547, 0.3141, 0.5547, 0.3141, 0.5547, 0.3141, 0.5547, 0.4438, 0.6859, 0.4438, 0.6859, 0.4438, 0.6859, 0.4438, 0.6859, 0.3141, 0.5547, 0.3141, 0.5547, 0.3141, 0.5547, 0.3141, 0.5547, 0.3141, 0.5547, 0.3141, 0.5547, 0.3141, 0.5547, 0.3141, 0.5547, 0.3141, 0.5547, 0.3141, 0.5547, 0.3141, 0.5547, 0.3141, 0.5547, 0.3141, 0.5547, 0.3141, 0.5547, 0.3141, 0.5547, 0.3141, 0.5547, 0.3141, 0.5547, 0.3141, 0.5547, 0.3141, 0.5547, 0.3141, 0.5547, 0.3141, 0.5547, 0.3141, 0.5547, 0.3141, 0.5547, 0.3141, 0.5547, 0.3141, 0.5547, 0.3141, 0.5547, 0.3141, 0.5547, 0.3141, 0.5547, 0.3141, 0.5547, 0.3141, 0.5547, 0.3141, 0.5547, 0.3141, 0.5547, 0.3141, 0.5547, 0.3141, 0.5547, 0.3141, 0.5547, 0.3141, 0.5547, 0.3141, 0.5547, 0.3141, 0.5547, 0.3141, 0.5547, 0.3141, 0.5547, 0.3141, 0.5547, 0.3141, 0.5547, 0.3141, 0.5547, 0.3141, 0.5547, 0.3141, 0.5547, 0.3141, 0.5547, 0.3141, 0.5547, 0.3141, 0.5547, 0.3141, 0.5547, 0.3141, 0.5547, 0.3141, 0.5547, 0.3141, 0.5547, 0.3141, 0.5547, 0.3141, 0.5547, 0.3141, 0.5547, 0.3141, 0.5547, 0.3141, 0.5547, 0.3141, 0.5547, 0.3141, 0.5547, 0.3141, 0.5547, 0.3141, 0.5547, 0.3141, 0.5547, 0.3141, 0.5547, 0.3141, 0.5547, 0.3141, 0.5547, 0.3141, 0.5547, 0.3141, 0.5547, 0.3141, 0.5547, 0.3141, 0.5547, 0.3141, 0.5547, 0.3141, 0.5547, 0.3141, 0.5547, 0.3141, 0.5547, 0.3141, 0.5547, 0.3141, 0.5547, 0.3141, 0.5547, 0.3141, 0.5547, 0.3141, 0.5547, 0.3141, 0.5547, 0.3141, 0.5547, 0.3141, 0.5547, 0.3141, 0.5547, 0.3141, 0.5547, 0.3141, 0.5547, 0.3141, 0.5547, 0.3141, 0.5547, 0.3141, 0.5547, 0.3141, 0.5547, 0.3141, 0.5547, 0.3141, 0.5547, 0.3141, 0.5547, 0.3141, 0.5547, 0.3141, 0.5547, 0.3141, 0.5547, 0.3141, 0.5547, 0.3141, 0.5547, 0.3141, 0.5547, 0.3141, 0.5547, 0.3141, 0.5547, 0.3141, 0.5547, 0.3141, 0.5547, 0.3141, 0.5547, 0.3141, 0.5547, 0.3141, 0.5547, 0.3141, 0.5547, 0.3141, 0.5547, 0.3141, 0.5547, 0.3141, 0.5547, 0.3141, 0.5547, 0.3141, 0.5547, 0.3141, 0.5547, 0.3141, 0.5547, 0.3141, 0.5547, 0.3141, 0.5547, 0.3141, 0.5547, 0.3141, 0.5547, 0.3141, 0.5547, 0.3141, 0.5547, 0.3141, 0.5547, 0.3141, 0.5547, 0.3141, 0.5547, 0.3141, 0.5547, 0.3141, 0.5547, 0.3141, 0.5547, 0.3141, 0.5547, 0.3141, 0.5547, 0.3141, 0.5547, 0.3141, 0.5547, 0.3141, 0.5547, 0.3141, 0.5547, 0.3141, 0.5547, 0.3141, 0.5547, 0.4438, 0.6859, 0.4438, 0.6859, 0.4438, 0.6859, 0.4438, 0.6859, 0.3141, 0.5547, 0.3141, 0.5547, 0.3141, 0.5547, 0.3141, 0.5547, 0.4438, 0.6859, 0.4438, 0.6859, 0.4438, 0.6859, 0.4438, 0.6859, 0.3141, 0.5547, 0.3141, 0.5547, 0.3141, 0.5547, 0.3141, 0.5547, 0.4438, 0.6859, 0.4438, 0.6859, 0.4438, 0.6859, 0.4438, 0.6859, 0.3141, 0.5547, 0.3141, 0.5547, 0.3141, 0.5547, 0.3141, 0.5547, 0.4438, 0.6859, 0.4438, 0.6859, 0.4438, 0.6859, 0.4438, 0.6859, 0.3141, 0.5547, 0.3141, 0.5547, 0.3141, 0.5547, 0.3141, 0.5547, 0.3141, 0.5547, 0.3141, 0.5547, 0.3141, 0.5547, 0.3141, 0.5547, 0.3141, 0.5547, 0.3141, 0.5547, 0.3141, 0.5547, 0.3141, 0.5547, 0.3141, 0.5547, 0.3141, 0.5547, 0.3141, 0.5547, 0.3141, 0.5547, 0.3141, 0.5547, 0.3141, 0.5547, 0.3141, 0.5547, 0.3141, 0.5547, 0.3141, 0.5547, 0.3141, 0.5547, 0.3141, 0.5547, 0.3141, 0.5547, 0.3141, 0.5547, 0.3141, 0.5547, 0.3141, 0.5547, 0.3141, 0.5547, 0.3141, 0.5547, 0.3141, 0.5547, 0.3141, 0.5547, 0.3141, 0.5547, 0.3141, 0.5547, 0.3141, 0.5547, 0.3141, 0.5547, 0.3141, 0.5547, 0.3141, 0.5547, 0.3141, 0.5547, 0.3141, 0.5547, 0.3141, 0.5547, 0.3141, 0.5547, 0.3141, 0.5547, 0.3141, 0.5547, 0.3141, 0.5547, 0.3141, 0.5547, 0.3141, 0.5547, 0.3141, 0.5547, 0.3141, 0.5547, 0.3141, 0.5547, 0.3141, 0.5547, 0.3141, 0.5547, 0.3141, 0.5547, 0.3141, 0.5547, 0.3141, 0.5547, 0.3141, 0.5547, 0.3141, 0.5547, 0.3141, 0.5547, 0.3141, 0.5547, 0.3141, 0.5547, 0.3141, 0.5547, 0.3141, 0.5547, 0.3141, 0.5547, 0.3141, 0.5547, 0.3141, 0.5547])
me_cube_001.materials.append(mat_palette)
me_cube_001.use_remesh_preserve_volume = False
me_cube_001.use_remesh_preserve_attributes = False
me_cube_001.use_mirror_vertex_groups = False
me_cube_001.update()
me_cylinder = bpy.data.meshes.new('Cylinder')
me_cylinder.from_pydata([(0.0, 0.0, -0.7873), (-0.07539, 1.231, 2.451), (0.0, 1.0, -0.7873), (0.0, 1.0, 0.3021), (0.5878, 0.809, -0.7873), (0.5878, 0.809, 0.3021), (0.9511, 0.309, -0.7873), (0.9511, 0.309, 0.3021), (0.9511, -0.309, -0.7873), (0.9511, -0.309, 0.3021), (0.5878, -0.809, -0.7873), (0.5878, -0.809, 0.3021), (-8.568e-08, -1.0, -0.7873), (-8.568e-08, -1.0, 0.3021), (-0.5878, -0.809, -0.7873), (-0.5878, -0.809, 0.3021), (-0.9511, -0.309, -0.7873), (-0.9511, -0.309, 0.3021), (-0.9511, 0.309, -0.7873), (-0.9511, 0.309, 0.3021), (-0.5878, 0.809, -0.7873), (-0.5878, 0.809, 0.3021), (-0.06845, 1.149, 0.7203), (-0.077, 1.181, 3.638), (0.6069, 0.9296, 0.8974), (1.024, 0.3551, 0.8974), (1.024, -0.3551, 0.8974), (0.6069, -0.9296, 0.8974), (-0.06845, -1.149, 0.7203), (-0.777, -0.9296, 0.4035), (-1.325, -0.3551, -0.2667), (-1.325, 0.3551, -0.2667), (-0.777, 0.9296, 0.4035), (-0.077, 0.9089, 4.947), (0.648, 0.9956, 2.456), (1.095, 0.3803, 2.456), (1.095, -0.3803, 2.456), (0.648, -0.9956, 2.456), (-0.07539, -1.231, 2.451), (-0.8293, -0.9956, 1.756), (-1.416, -0.3803, 1.028), (-1.416, 0.3803, 1.028), (-0.8293, 0.9956, 1.756), (-0.077, 0.446, 5.61), (0.6172, 0.9555, 3.638), (1.046, 0.365, 3.638), (1.046, -0.365, 3.638), (0.6172, -0.9555, 3.638), (-0.077, -1.181, 3.638), (-0.7973, -0.9555, 2.989), (-1.353, -0.365, 2.306), (-1.353, 0.365, 2.306), (-0.7973, 0.9555, 2.989), (0.4573, 0.7354, 4.95), (0.7875, 0.2809, 4.95), (0.7875, -0.2809, 4.95), (0.4573, -0.7354, 4.95), (-0.077, -0.9089, 4.947), (-0.6182, -0.7354, 4.508), (-1.028, -0.2809, 3.935), (-1.028, 0.2809, 3.935), (-0.6182, 0.7354, 4.508), (-0.077, 1.695e-08, 5.968), (0.1851, 0.3608, 5.625), (0.3472, 0.1378, 5.625), (0.3472, -0.1378, 5.625), (0.1851, -0.3608, 5.625), (-0.077, -0.446, 5.61), (-0.3392, -0.3608, 5.437), (-0.5022, -0.1378, 5.287), (-0.5022, 0.1378, 5.287), (-0.3392, 0.3608, 5.437)], [], [(0, 2, 4), (5, 3, 22, 24), (2, 3, 5, 4), (0, 4, 6), (3, 21, 32, 22), (4, 5, 7, 6), (0, 6, 8), (7, 5, 24, 25), (6, 7, 9, 8), (0, 8, 10), (11, 9, 26, 27), (8, 9, 11, 10), (0, 10, 12), (15, 13, 28, 29), (10, 11, 13, 12), (0, 12, 14), (19, 17, 30, 31), (12, 13, 15, 14), (0, 14, 16), (9, 7, 25, 26), (14, 15, 17, 16), (0, 16, 18), (13, 11, 27, 28), (16, 17, 19, 18), (0, 18, 20), (17, 15, 29, 30), (18, 19, 21, 20), (0, 20, 2), (21, 19, 31, 32), (20, 21, 3, 2), (26, 25, 35, 36), (31, 30, 40, 41), (24, 22, 1, 34), (22, 32, 42, 1), (29, 28, 38, 39), (27, 26, 36, 37), (32, 31, 41, 42), (25, 24, 34, 35), (30, 29, 39, 40), (28, 27, 37, 38), (36, 35, 45, 46), (41, 40, 50, 51), (34, 1, 23, 44), (1, 42, 52, 23), (39, 38, 48, 49), (37, 36, 46, 47), (42, 41, 51, 52), (35, 34, 44, 45), (40, 39, 49, 50), (38, 37, 47, 48), (48, 47, 56, 57), (46, 45, 54, 55), (51, 50, 59, 60), (44, 23, 33, 53), (23, 52, 61, 33), (49, 48, 57, 58), (47, 46, 55, 56), (52, 51, 60, 61), (45, 44, 53, 54), (50, 49, 58, 59), (59, 58, 68, 69), (57, 56, 66, 67), (55, 54, 64, 65), (60, 59, 69, 70), (53, 33, 43, 63), (33, 61, 71, 43), (58, 57, 67, 68), (56, 55, 65, 66), (61, 60, 70, 71), (54, 53, 63, 64), (62, 63, 43), (62, 64, 63), (62, 65, 64), (62, 66, 65), (62, 67, 66), (62, 68, 67), (62, 69, 68), (62, 70, 69), (62, 71, 70), (62, 43, 71)])
me_cylinder.polygons.foreach_set('use_smooth', [True] * 80)
_uv = me_cylinder.uv_layers.new(name='UVMap')
_uv.uv.foreach_set('vector', [0.9391, 0.6734, 0.9391, 0.6734, 0.9391, 0.6734, 0.9391, 0.6734, 0.9391, 0.6734, 0.9391, 0.6734, 0.9391, 0.6734, 0.9391, 0.6734, 0.9391, 0.6734, 0.9391, 0.6734, 0.9391, 0.6734, 0.9391, 0.6734, 0.9391, 0.6734, 0.9391, 0.6734, 0.9391, 0.6734, 0.9391, 0.6734, 0.9391, 0.6734, 0.9391, 0.6734, 0.9391, 0.6734, 0.9391, 0.6734, 0.9391, 0.6734, 0.9391, 0.6734, 0.9391, 0.6734, 0.9391, 0.6734, 0.9391, 0.6734, 0.9391, 0.6734, 0.9391, 0.6734, 0.9391, 0.6734, 0.9391, 0.6734, 0.9391, 0.6734, 0.9391, 0.6734, 0.9391, 0.6734, 0.9391, 0.6734, 0.9391, 0.6734, 0.9391, 0.6734, 0.9391, 0.6734, 0.9391, 0.6734, 0.9391, 0.6734, 0.9391, 0.6734, 0.9391, 0.6734, 0.9391, 0.6734, 0.9391, 0.6734, 0.9391, 0.6734, 0.9391, 0.6734, 0.9391, 0.6734, 0.9391, 0.6734, 0.9391, 0.6734, 0.9391, 0.6734, 0.9391, 0.6734, 0.9391, 0.6734, 0.9391, 0.6734, 0.9391, 0.6734, 0.9391, 0.6734, 0.9391, 0.6734, 0.9391, 0.6734, 0.9391, 0.6734, 0.9391, 0.6734, 0.9391, 0.6734, 0.9391, 0.6734, 0.9391, 0.6734, 0.9391, 0.6734, 0.9391, 0.6734, 0.9391, 0.6734, 0.9391, 0.6734, 0.9391, 0.6734, 0.9391, 0.6734, 0.9391, 0.6734, 0.9391, 0.6734, 0.9391, 0.6734, 0.9391, 0.6734, 0.9391, 0.6734, 0.9391, 0.6734, 0.9391, 0.6734, 0.9391, 0.6734, 0.9391, 0.6734, 0.9391, 0.6734, 0.9391, 0.6734, 0.9391, 0.6734, 0.9391, 0.6734, 0.9391, 0.6734, 0.9391, 0.6734, 0.9391, 0.6734, 0.9391, 0.6734, 0.9391, 0.6734, 0.9391, 0.6734, 0.9391, 0.6734, 0.9391, 0.6734, 0.9391, 0.6734, 0.9391, 0.6734, 0.9391, 0.6734, 0.9391, 0.6734, 0.9391, 0.6734, 0.9391, 0.6734, 0.9391, 0.6734, 0.9391, 0.6734, 0.9391, 0.6734, 0.9391, 0.6734, 0.9391, 0.6734, 0.9391, 0.6734, 0.9391, 0.6734, 0.9391, 0.6734, 0.9391, 0.6734, 0.9391, 0.6734, 0.9391, 0.6734, 0.9391, 0.6734, 0.9391, 0.6734, 0.9391, 0.6734, 0.9391, 0.6734, 0.9391, 0.6734, 0.9391, 0.6734, 0.9391, 0.6734, 0.9391, 0.6734, 0.9391, 0.6734, 0.9391, 0.6734, 0.9391, 0.6734, 0.9391, 0.6734, 0.9391, 0.6734, 0.9391, 0.6734, 0.9391, 0.6734, 0.9391, 0.6734, 0.9391, 0.6734, 0.9391, 0.6734, 0.9391, 0.6734, 0.9391, 0.6734, 0.9391, 0.6734, 0.9391, 0.6734, 0.9391, 0.6734, 0.9391, 0.6734, 0.9391, 0.6734, 0.9391, 0.6734, 0.9391, 0.6734, 0.9391, 0.6734, 0.9391, 0.6734, 0.9391, 0.6734, 0.9391, 0.6734, 0.9391, 0.6734, 0.9391, 0.6734, 0.9391, 0.6734, 0.9391, 0.6734, 0.9391, 0.6734, 0.9391, 0.6734, 0.9391, 0.6734, 0.9391, 0.6734, 0.9391, 0.6734, 0.9391, 0.6734, 0.9391, 0.6734, 0.9391, 0.6734, 0.9391, 0.6734, 0.9391, 0.6734, 0.9391, 0.6734, 0.9391, 0.6734, 0.9391, 0.6734, 0.9391, 0.6734, 0.9391, 0.6734, 0.9391, 0.6734, 0.9391, 0.6734, 0.9391, 0.6734, 0.9391, 0.6734, 0.9391, 0.6734, 0.9391, 0.6734, 0.9391, 0.6734, 0.9391, 0.6734, 0.9391, 0.6734, 0.9391, 0.6734, 0.9391, 0.6734, 0.9391, 0.6734, 0.9391, 0.6734, 0.9391, 0.6734, 0.9391, 0.6734, 0.9391, 0.6734, 0.9391, 0.6734, 0.9391, 0.6734, 0.9391, 0.6734, 0.9391, 0.6734, 0.9391, 0.6734, 0.9391, 0.6734, 0.9391, 0.6734, 0.9391, 0.6734, 0.9391, 0.6734, 0.9391, 0.6734, 0.9391, 0.6734, 0.9391, 0.6734, 0.9391, 0.6734, 0.9391, 0.6734, 0.9391, 0.6734, 0.9391, 0.6734, 0.9391, 0.6734, 0.9391, 0.6734, 0.9391, 0.6734, 0.9391, 0.6734, 0.9391, 0.6734, 0.9391, 0.6734, 0.9391, 0.6734, 0.9391, 0.6734, 0.9391, 0.6734, 0.9391, 0.6734, 0.9391, 0.6734, 0.9391, 0.6734, 0.9391, 0.6734, 0.9391, 0.6734, 0.9391, 0.6734, 0.9391, 0.6734, 0.9391, 0.6734, 0.9391, 0.6734, 0.9391, 0.6734, 0.9391, 0.6734, 0.9391, 0.6734, 0.9391, 0.6734, 0.9391, 0.6734, 0.9391, 0.6734, 0.9391, 0.6734, 0.9391, 0.6734, 0.9391, 0.6734, 0.9391, 0.6734, 0.9391, 0.6734, 0.9391, 0.6734, 0.9391, 0.6734, 0.9391, 0.6734, 0.9391, 0.6734, 0.9391, 0.6734, 0.9391, 0.6734, 0.9391, 0.6734, 0.9391, 0.6734, 0.9391, 0.6734, 0.9391, 0.6734, 0.9391, 0.6734, 0.9391, 0.6734, 0.9391, 0.6734, 0.9391, 0.6734, 0.9391, 0.6734, 0.9391, 0.6734, 0.9391, 0.6734, 0.9391, 0.6734, 0.9391, 0.6734, 0.9391, 0.6734, 0.9391, 0.6734, 0.9391, 0.6734, 0.9391, 0.6734, 0.9391, 0.6734, 0.9391, 0.6734, 0.9391, 0.6734, 0.9391, 0.6734, 0.9391, 0.6734, 0.9391, 0.6734, 0.9391, 0.6734, 0.9391, 0.6734, 0.9391, 0.6734, 0.9391, 0.6734, 0.9391, 0.6734, 0.9391, 0.6734, 0.9391, 0.6734, 0.9391, 0.6734, 0.9391, 0.6734, 0.9391, 0.6734, 0.9391, 0.6734, 0.9391, 0.6734, 0.9391, 0.6734, 0.9391, 0.6734, 0.9391, 0.6734, 0.9391, 0.6734, 0.9391, 0.6734, 0.9391, 0.6734, 0.9391, 0.6734, 0.9391, 0.6734, 0.9391, 0.6734, 0.9391, 0.6734, 0.9391, 0.6734, 0.9391, 0.6734, 0.9391, 0.6734, 0.9391, 0.6734, 0.9391, 0.6734, 0.9391, 0.6734, 0.9391, 0.6734, 0.9391, 0.6734, 0.9391, 0.6734, 0.9391, 0.6734, 0.9391, 0.6734, 0.9391, 0.6734, 0.9391, 0.6734, 0.9391, 0.6734, 0.9391, 0.6734, 0.9391, 0.6734, 0.9391, 0.6734, 0.9391, 0.6734, 0.9391, 0.6734, 0.9391, 0.6734, 0.9391, 0.6734, 0.9391, 0.6734, 0.9391, 0.6734, 0.9391, 0.6734, 0.9391, 0.6734, 0.9391, 0.6734, 0.9391, 0.6734, 0.9391, 0.6734, 0.9391, 0.6734, 0.9391, 0.6734, 0.9391, 0.6734, 0.9391, 0.6734, 0.9391, 0.6734, 0.9391, 0.6734])
me_cylinder.materials.append(mat_palette)
me_cylinder.use_remesh_preserve_volume = False
me_cylinder.use_remesh_preserve_attributes = False
me_cylinder.use_mirror_vertex_groups = False
me_cylinder.update()
me_circle = bpy.data.meshes.new('Circle')
me_circle.from_pydata([(0.0, 0.0, 0.0), (-2.334e-10, 0.9217, 0.0), (-0.1253, 0.9921, 0.0), (-0.2292, 0.8927, 0.0), (-0.3681, 0.9298, 0.0), (-0.444, 0.8077, 0.0), (-0.5878, 0.809, 0.0), (-0.6309, 0.6719, 0.0), (-0.7705, 0.6374, 0.0), (-0.7782, 0.4939, 0.0), (-0.9048, 0.4258, 0.0), (-0.8766, 0.2848, 0.0), (-0.9823, 0.1874, 0.0), (-0.9199, 0.05787, 0.0), (-0.998, -0.06279, 0.0), (-0.9054, -0.1727, 0.0), (-0.9511, -0.309, 0.0), (-0.834, -0.3924, 0.0), (-0.8443, -0.5358, 0.0), (-0.7102, -0.5875, 0.0), (-0.6845, -0.729, 0.0), (-0.5418, -0.7457, 0.0), (-0.4818, -0.8763, 0.0), (-0.3393, -0.857, 0.0), (-0.2487, -0.9686, 0.0), (-0.1155, -0.9144, 0.0), (8.027e-07, -1.0, 0.0), (0.1155, -0.9144, 0.0), (0.2487, -0.9686, 0.0), (0.3393, -0.857, 0.0), (0.4818, -0.8763, 0.0), (0.5418, -0.7457, 0.0), (0.6845, -0.729, 0.0), (0.7102, -0.5875, 0.0), (0.8443, -0.5358, 0.0), (0.834, -0.3924, 0.0), (0.9511, -0.309, 0.0), (0.9054, -0.1727, 0.0), (0.998, -0.06279, 0.0), (0.9199, 0.05787, 0.0), (0.9823, 0.1874, 0.0), (0.8766, 0.2848, 0.0), (0.9048, 0.4258, 0.0), (0.7782, 0.4939, 0.0), (0.7705, 0.6374, 0.0), (0.6309, 0.6719, 0.0), (0.5878, 0.809, 0.0), (0.444, 0.8077, 0.0), (0.3681, 0.9298, 0.0), (0.2292, 0.8927, 0.0), (0.1253, 0.9921, 0.0)], [], [(0, 1, 2), (0, 2, 3), (0, 3, 4), (0, 4, 5), (0, 5, 6), (0, 6, 7), (0, 7, 8), (0, 8, 9), (0, 9, 10), (0, 10, 11), (0, 11, 12), (0, 12, 13), (0, 13, 14), (0, 14, 15), (0, 15, 16), (0, 16, 17), (0, 17, 18), (0, 18, 19), (0, 19, 20), (0, 20, 21), (0, 21, 22), (0, 22, 23), (0, 23, 24), (0, 24, 25), (0, 25, 26), (0, 26, 27), (0, 27, 28), (0, 28, 29), (0, 29, 30), (0, 30, 31), (0, 31, 32), (0, 32, 33), (0, 33, 34), (0, 34, 35), (0, 35, 36), (0, 36, 37), (0, 37, 38), (0, 38, 39), (0, 39, 40), (0, 40, 41), (0, 41, 42), (0, 42, 43), (0, 43, 44), (0, 44, 45), (0, 45, 46), (0, 46, 47), (0, 47, 48), (0, 48, 49), (0, 49, 50), (0, 50, 1)])
me_circle.materials.append(mat_material_002)
me_circle.use_remesh_preserve_volume = False
me_circle.use_remesh_preserve_attributes = False
me_circle.use_mirror_vertex_groups = False
me_circle.update()

# ---- objects
ob_cylinder_004 = bpy.data.objects.new('Cylinder.004', me_cylinder_004)
ob_cylinder_003 = bpy.data.objects.new('Cylinder.003', me_cylinder_003)
ob_cylinder_002 = bpy.data.objects.new('Cylinder.002', me_cylinder_002)
ob_cylinder_001 = bpy.data.objects.new('Cylinder.001', me_cylinder_001)
ob_cube = bpy.data.objects.new('Cube', me_cube_001)
ob_cylinder = bpy.data.objects.new('Cylinder', me_cylinder)
ob_camera = bpy.data.objects.new('Camera', cam_camera)
ob_circle = bpy.data.objects.new('Circle', me_circle)

# ---- transforms, parenting, visibility, modifiers, constraints
ob_cylinder_004.location = (-2.507, 0.0, -0.3765)
ob_cylinder_004.scale = (0.1999, 0.1999, 0.1999)
ob_cylinder_004.lineart.crease_threshold = 0.0
ob_cylinder_003.location = (-3.117, 0.0, -0.3765)
ob_cylinder_003.scale = (0.1999, 0.1999, 0.1999)
ob_cylinder_003.lineart.crease_threshold = 0.0
ob_cylinder_002.location = (-1.919, -0.07115, -0.2608)
ob_cylinder_002.scale = (0.2909, 0.2909, 0.2909)
ob_cylinder_002.lineart.crease_threshold = 0.0
ob_cylinder_001.location = (0.0, 2.471, 0.0)
ob_cylinder_001.scale = (0.4161, 0.4161, 0.1276)
ob_cylinder_001.lineart.crease_threshold = 0.0
ob_cube.location = (1.699, 0.0, 0.0)
ob_cube.scale = (0.3671, 0.4385, 0.4958)
ob_cube.lineart.crease_threshold = 0.0
ob_cylinder.location = (0.0, 0.0, 0.0)
ob_cylinder.scale = (0.6514, 0.6514, 0.08618)
ob_cylinder.lineart.crease_threshold = 0.0
ob_camera.location = (2.491, -7.394, 1.972)
ob_camera.rotation_euler = (1.405, -5.579e-06, 0.3612)
ob_camera.lock_rotations_4d = False
ob_camera.empty_display_type = 'ARROWS'
ob_camera.color = (0.0, 0.0, 0.0, 0.0)
ob_camera.display_type = 'WIRE'
ob_camera.lineart.crease_threshold = 0.0
ob_circle.location = (0.0, 0.0, 0.0)
ob_circle.lineart.crease_threshold = 0.0

# ---- collection membership
col_collection_1.objects.link(ob_cylinder_004)
col_collection_1.objects.link(ob_cylinder_003)
col_collection_1.objects.link(ob_cylinder_002)
col_collection_1.objects.link(ob_cylinder_001)
col_collection_1.objects.link(ob_cube)
col_collection_1.objects.link(ob_cylinder)
col_collection_1.objects.link(ob_camera)
col_collection_3.objects.link(ob_circle)

# ---- scene / render settings (as saved in the file)
scene.camera = ob_camera
scene.frame_start = 1; scene.frame_end = 250; scene.frame_set(0)
scene.render.engine = 'BLENDER_EEVEE_NEXT'
scene.render.dither_intensity = 0.0
scene.render.film_transparent = True
scene.cycles.use_denoising = False
scene.cycles.samples = 128
scene.cycles.sampling_pattern = 'TABULATED_SOBOL'
scene.cycles.light_sampling_threshold = 0.0
scene.cycles.use_adaptive_sampling = False
scene.cycles.use_light_tree = False
scene.cycles.blur_glossy = 0.0
scene.cycles.sample_clamp_indirect = 0.0
scene.view_settings.view_transform = 'Standard'
bpy.context.view_layer.update()

# ---- added for rendering (the .blend has no usable light): sun
light_auto_sun = bpy.data.lights.new('AutoSun', 'SUN')
light_auto_sun.energy = 3.0
light_auto_sun.angle = 0.0523599
ob_auto_sun = bpy.data.objects.new('AutoSun', light_auto_sun)
scene.collection.objects.link(ob_auto_sun)
ob_auto_sun.rotation_euler = (0.872665, 0.174533, 0.523599)
bpy.context.view_layer.update()
